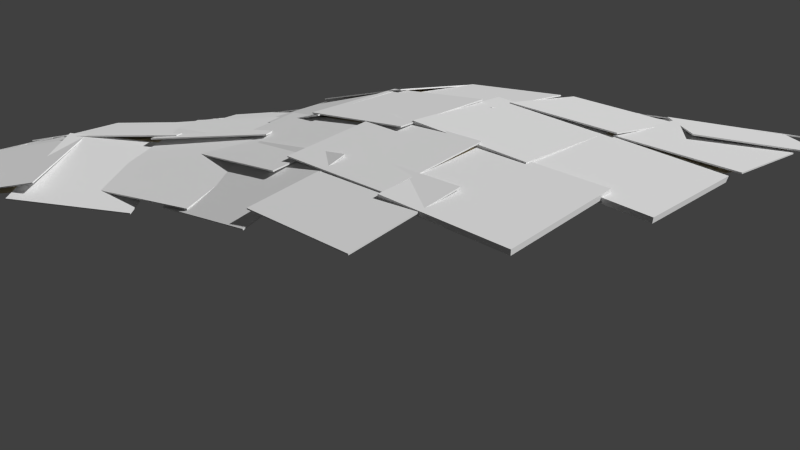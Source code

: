 # Source: island3.blend  (saved by Blender 2.67.0; exported with 4.5.12 LTS)
import bpy
from mathutils import Matrix  # noqa: F401  (used for matrix-valued properties, if any)

bpy.ops.wm.read_factory_settings(use_empty=True)
scene = bpy.context.scene
scene.name = 'Scene'

# ---- collections
col_collection_1 = bpy.data.collections.new('Collection 1'); scene.collection.children.link(col_collection_1)

# ---- materials (node trees are filled in below, after node groups)
mat_material = bpy.data.materials.new('Material')
mat_material.alpha_threshold = 0.0
mat_material.use_transparent_shadow = False
mat_material.roughness = 0.5
mat_material.line_color = (0.0, 0.0, 0.0, 1.0)
mat_island = bpy.data.materials.new('Island')
mat_island.alpha_threshold = 0.0
mat_island.use_transparent_shadow = False
mat_island.diffuse_color = (0.8, 0.6933, 0.4598, 1.0)
mat_island.roughness = 0.5
mat_island.specular_intensity = 0.0
mat_island.line_color = (0.0, 0.0, 0.0, 1.0)

# ---- material node trees

# ---- world
world_world = bpy.data.worlds.new('World'); scene.world = world_world
world_world.color = (0.05088, 0.05088, 0.05088)
world_world.use_sun_shadow = False
world_world.sun_shadow_jitter_overblur = 0.0
world_world.cycles.sampling_method = 'MANUAL'
world_world.cycles.sample_map_resolution = 256

# ---- cameras
cam_camera = bpy.data.cameras.new('Camera')
cam_camera.clip_end = 100.0
cam_camera.lens = 35.0
cam_camera.sensor_width = 32.0
cam_camera.sensor_height = 18.0
cam_camera.ortho_scale = 7.314
cam_camera.dof.focus_distance = 0.0
cam_camera.dof.aperture_fstop = 128.0

# ---- meshes
me_cube_050 = bpy.data.meshes.new('Cube.050')
me_cube_050.from_pydata([(0.15, 0.15, -0.15), (0.15, -0.15, -0.15), (-0.15, -0.15, -0.15), (-0.15, 0.15, -0.15), (0.15, 0.15, 0.15), (0.15, -0.15, 0.15), (-0.15, -0.15, 0.15), (-0.15, 0.15, 0.15)], [], [(0, 1, 2, 3), (4, 7, 6, 5), (0, 4, 5, 1), (1, 5, 6, 2), (2, 6, 7, 3), (4, 0, 3, 7)])
_uv = me_cube_050.uv_layers.new(name='UVMap')
_uv.uv.foreach_set('vector', [0.5, 0.5, 0.5, 0.25, 0.75, 0.25, 0.75, 0.5, 0.25, 0.5, 1.043e-07, 0.5, 0.0, 0.25, 0.25, 0.25, 0.5, 0.5, 0.25, 0.5, 0.25, 0.25, 0.5, 0.25, 0.5, 0.25, 0.25, 0.25, 0.25, 0.0, 0.5, 0.0, 0.75, 0.25, 1.0, 0.25, 1.0, 0.5, 0.75, 0.5, 0.25, 0.5, 0.5, 0.5, 0.5, 0.75, 0.25, 0.75])
me_cube_050.materials.append(mat_material)
me_cube_050.use_remesh_preserve_volume = False
me_cube_050.use_remesh_preserve_attributes = False
me_cube_050.use_mirror_vertex_groups = False
me_cube_050.update()
me_cube_049 = bpy.data.meshes.new('Cube.049')
me_cube_049.from_pydata([(0.15, 0.15, -0.15), (0.15, -0.15, -0.15), (-0.15, -0.15, -0.15), (-0.15, 0.15, -0.15), (0.15, 0.15, 0.15), (0.15, -0.15, 0.15), (-0.15, -0.15, 0.15), (-0.15, 0.15, 0.15)], [], [(0, 1, 2, 3), (4, 7, 6, 5), (0, 4, 5, 1), (1, 5, 6, 2), (2, 6, 7, 3), (4, 0, 3, 7)])
_uv = me_cube_049.uv_layers.new(name='UVMap')
_uv.uv.foreach_set('vector', [0.5, 0.5, 0.5, 0.25, 0.75, 0.25, 0.75, 0.5, 0.25, 0.5, 1.043e-07, 0.5, 0.0, 0.25, 0.25, 0.25, 0.5, 0.5, 0.25, 0.5, 0.25, 0.25, 0.5, 0.25, 0.5, 0.25, 0.25, 0.25, 0.25, 0.0, 0.5, 0.0, 0.75, 0.25, 1.0, 0.25, 1.0, 0.5, 0.75, 0.5, 0.25, 0.5, 0.5, 0.5, 0.5, 0.75, 0.25, 0.75])
me_cube_049.materials.append(mat_material)
me_cube_049.use_remesh_preserve_volume = False
me_cube_049.use_remesh_preserve_attributes = False
me_cube_049.use_mirror_vertex_groups = False
me_cube_049.update()
me_cube_048 = bpy.data.meshes.new('Cube.048')
me_cube_048.from_pydata([(0.15, 0.15, -0.15), (0.15, -0.15, -0.15), (-0.15, -0.15, -0.15), (-0.15, 0.15, -0.15), (0.15, 0.15, 0.15), (0.15, -0.15, 0.15), (-0.15, -0.15, 0.15), (-0.15, 0.15, 0.15)], [], [(0, 1, 2, 3), (4, 7, 6, 5), (0, 4, 5, 1), (1, 5, 6, 2), (2, 6, 7, 3), (4, 0, 3, 7)])
_uv = me_cube_048.uv_layers.new(name='UVMap')
_uv.uv.foreach_set('vector', [0.5, 0.5, 0.5, 0.25, 0.75, 0.25, 0.75, 0.5, 0.25, 0.5, 1.043e-07, 0.5, 0.0, 0.25, 0.25, 0.25, 0.5, 0.5, 0.25, 0.5, 0.25, 0.25, 0.5, 0.25, 0.5, 0.25, 0.25, 0.25, 0.25, 0.0, 0.5, 0.0, 0.75, 0.25, 1.0, 0.25, 1.0, 0.5, 0.75, 0.5, 0.25, 0.5, 0.5, 0.5, 0.5, 0.75, 0.25, 0.75])
me_cube_048.materials.append(mat_material)
me_cube_048.use_remesh_preserve_volume = False
me_cube_048.use_remesh_preserve_attributes = False
me_cube_048.use_mirror_vertex_groups = False
me_cube_048.update()
me_cube_047 = bpy.data.meshes.new('Cube.047')
me_cube_047.from_pydata([(0.15, 0.15, -0.15), (0.15, -0.15, -0.15), (-0.15, -0.15, -0.15), (-0.15, 0.15, -0.15), (0.15, 0.15, 0.15), (0.15, -0.15, 0.15), (-0.15, -0.15, 0.15), (-0.15, 0.15, 0.15)], [], [(0, 1, 2, 3), (4, 7, 6, 5), (0, 4, 5, 1), (1, 5, 6, 2), (2, 6, 7, 3), (4, 0, 3, 7)])
_uv = me_cube_047.uv_layers.new(name='UVMap')
_uv.uv.foreach_set('vector', [0.5, 0.5, 0.5, 0.25, 0.75, 0.25, 0.75, 0.5, 0.25, 0.5, 1.043e-07, 0.5, 0.0, 0.25, 0.25, 0.25, 0.5, 0.5, 0.25, 0.5, 0.25, 0.25, 0.5, 0.25, 0.5, 0.25, 0.25, 0.25, 0.25, 0.0, 0.5, 0.0, 0.75, 0.25, 1.0, 0.25, 1.0, 0.5, 0.75, 0.5, 0.25, 0.5, 0.5, 0.5, 0.5, 0.75, 0.25, 0.75])
me_cube_047.materials.append(mat_material)
me_cube_047.use_remesh_preserve_volume = False
me_cube_047.use_remesh_preserve_attributes = False
me_cube_047.use_mirror_vertex_groups = False
me_cube_047.update()
me_cube_046 = bpy.data.meshes.new('Cube.046')
me_cube_046.from_pydata([(0.15, 0.15, -0.15), (0.15, -0.15, -0.15), (-0.15, -0.15, -0.15), (-0.15, 0.15, -0.15), (0.15, 0.15, 0.15), (0.15, -0.15, 0.15), (-0.15, -0.15, 0.15), (-0.15, 0.15, 0.15)], [], [(0, 1, 2, 3), (4, 7, 6, 5), (0, 4, 5, 1), (1, 5, 6, 2), (2, 6, 7, 3), (4, 0, 3, 7)])
_uv = me_cube_046.uv_layers.new(name='UVMap')
_uv.uv.foreach_set('vector', [0.5, 0.5, 0.5, 0.25, 0.75, 0.25, 0.75, 0.5, 0.25, 0.5, 1.043e-07, 0.5, 0.0, 0.25, 0.25, 0.25, 0.5, 0.5, 0.25, 0.5, 0.25, 0.25, 0.5, 0.25, 0.5, 0.25, 0.25, 0.25, 0.25, 0.0, 0.5, 0.0, 0.75, 0.25, 1.0, 0.25, 1.0, 0.5, 0.75, 0.5, 0.25, 0.5, 0.5, 0.5, 0.5, 0.75, 0.25, 0.75])
me_cube_046.materials.append(mat_material)
me_cube_046.use_remesh_preserve_volume = False
me_cube_046.use_remesh_preserve_attributes = False
me_cube_046.use_mirror_vertex_groups = False
me_cube_046.update()
me_cube_045 = bpy.data.meshes.new('Cube.045')
me_cube_045.from_pydata([(0.15, 0.15, -0.15), (0.15, -0.15, -0.15), (-0.15, -0.15, -0.15), (-0.15, 0.15, -0.15), (0.15, 0.15, 0.15), (0.15, -0.15, 0.15), (-0.15, -0.15, 0.15), (-0.15, 0.15, 0.15)], [], [(0, 1, 2, 3), (4, 7, 6, 5), (0, 4, 5, 1), (1, 5, 6, 2), (2, 6, 7, 3), (4, 0, 3, 7)])
_uv = me_cube_045.uv_layers.new(name='UVMap')
_uv.uv.foreach_set('vector', [0.5, 0.5, 0.5, 0.25, 0.75, 0.25, 0.75, 0.5, 0.25, 0.5, 1.043e-07, 0.5, 0.0, 0.25, 0.25, 0.25, 0.5, 0.5, 0.25, 0.5, 0.25, 0.25, 0.5, 0.25, 0.5, 0.25, 0.25, 0.25, 0.25, 0.0, 0.5, 0.0, 0.75, 0.25, 1.0, 0.25, 1.0, 0.5, 0.75, 0.5, 0.25, 0.5, 0.5, 0.5, 0.5, 0.75, 0.25, 0.75])
me_cube_045.materials.append(mat_material)
me_cube_045.use_remesh_preserve_volume = False
me_cube_045.use_remesh_preserve_attributes = False
me_cube_045.use_mirror_vertex_groups = False
me_cube_045.update()
me_cube_044 = bpy.data.meshes.new('Cube.044')
me_cube_044.from_pydata([(0.15, 0.15, -0.15), (0.15, -0.15, -0.15), (-0.15, -0.15, -0.15), (-0.15, 0.15, -0.15), (0.15, 0.15, 0.15), (0.15, -0.15, 0.15), (-0.15, -0.15, 0.15), (-0.15, 0.15, 0.15)], [], [(0, 1, 2, 3), (4, 7, 6, 5), (0, 4, 5, 1), (1, 5, 6, 2), (2, 6, 7, 3), (4, 0, 3, 7)])
_uv = me_cube_044.uv_layers.new(name='UVMap')
_uv.uv.foreach_set('vector', [0.5, 0.5, 0.5, 0.25, 0.75, 0.25, 0.75, 0.5, 0.25, 0.5, 1.043e-07, 0.5, 0.0, 0.25, 0.25, 0.25, 0.5, 0.5, 0.25, 0.5, 0.25, 0.25, 0.5, 0.25, 0.5, 0.25, 0.25, 0.25, 0.25, 0.0, 0.5, 0.0, 0.75, 0.25, 1.0, 0.25, 1.0, 0.5, 0.75, 0.5, 0.25, 0.5, 0.5, 0.5, 0.5, 0.75, 0.25, 0.75])
me_cube_044.materials.append(mat_material)
me_cube_044.use_remesh_preserve_volume = False
me_cube_044.use_remesh_preserve_attributes = False
me_cube_044.use_mirror_vertex_groups = False
me_cube_044.update()
me_cube_043 = bpy.data.meshes.new('Cube.043')
me_cube_043.from_pydata([(0.15, 0.15, -0.15), (0.15, -0.15, -0.15), (-0.15, -0.15, -0.15), (-0.15, 0.15, -0.15), (0.15, 0.15, 0.15), (0.15, -0.15, 0.15), (-0.15, -0.15, 0.15), (-0.15, 0.15, 0.15)], [], [(0, 1, 2, 3), (4, 7, 6, 5), (0, 4, 5, 1), (1, 5, 6, 2), (2, 6, 7, 3), (4, 0, 3, 7)])
_uv = me_cube_043.uv_layers.new(name='UVMap')
_uv.uv.foreach_set('vector', [0.5, 0.5, 0.5, 0.25, 0.75, 0.25, 0.75, 0.5, 0.25, 0.5, 1.043e-07, 0.5, 0.0, 0.25, 0.25, 0.25, 0.5, 0.5, 0.25, 0.5, 0.25, 0.25, 0.5, 0.25, 0.5, 0.25, 0.25, 0.25, 0.25, 0.0, 0.5, 0.0, 0.75, 0.25, 1.0, 0.25, 1.0, 0.5, 0.75, 0.5, 0.25, 0.5, 0.5, 0.5, 0.5, 0.75, 0.25, 0.75])
me_cube_043.materials.append(mat_material)
me_cube_043.use_remesh_preserve_volume = False
me_cube_043.use_remesh_preserve_attributes = False
me_cube_043.use_mirror_vertex_groups = False
me_cube_043.update()
me_cube_042 = bpy.data.meshes.new('Cube.042')
me_cube_042.from_pydata([(0.15, 0.15, -0.15), (0.15, -0.15, -0.15), (-0.15, -0.15, -0.15), (-0.15, 0.15, -0.15), (0.15, 0.15, 0.15), (0.15, -0.15, 0.15), (-0.15, -0.15, 0.15), (-0.15, 0.15, 0.15)], [], [(0, 1, 2, 3), (4, 7, 6, 5), (0, 4, 5, 1), (1, 5, 6, 2), (2, 6, 7, 3), (4, 0, 3, 7)])
_uv = me_cube_042.uv_layers.new(name='UVMap')
_uv.uv.foreach_set('vector', [0.5, 0.5, 0.5, 0.25, 0.75, 0.25, 0.75, 0.5, 0.25, 0.5, 1.043e-07, 0.5, 0.0, 0.25, 0.25, 0.25, 0.5, 0.5, 0.25, 0.5, 0.25, 0.25, 0.5, 0.25, 0.5, 0.25, 0.25, 0.25, 0.25, 0.0, 0.5, 0.0, 0.75, 0.25, 1.0, 0.25, 1.0, 0.5, 0.75, 0.5, 0.25, 0.5, 0.5, 0.5, 0.5, 0.75, 0.25, 0.75])
me_cube_042.materials.append(mat_material)
me_cube_042.use_remesh_preserve_volume = False
me_cube_042.use_remesh_preserve_attributes = False
me_cube_042.use_mirror_vertex_groups = False
me_cube_042.update()
me_cube_041 = bpy.data.meshes.new('Cube.041')
me_cube_041.from_pydata([(0.15, 0.15, -0.15), (0.15, -0.15, -0.15), (-0.15, -0.15, -0.15), (-0.15, 0.15, -0.15), (0.15, 0.15, 0.15), (0.15, -0.15, 0.15), (-0.15, -0.15, 0.15), (-0.15, 0.15, 0.15)], [], [(0, 1, 2, 3), (4, 7, 6, 5), (0, 4, 5, 1), (1, 5, 6, 2), (2, 6, 7, 3), (4, 0, 3, 7)])
_uv = me_cube_041.uv_layers.new(name='UVMap')
_uv.uv.foreach_set('vector', [0.5, 0.5, 0.5, 0.25, 0.75, 0.25, 0.75, 0.5, 0.25, 0.5, 1.043e-07, 0.5, 0.0, 0.25, 0.25, 0.25, 0.5, 0.5, 0.25, 0.5, 0.25, 0.25, 0.5, 0.25, 0.5, 0.25, 0.25, 0.25, 0.25, 0.0, 0.5, 0.0, 0.75, 0.25, 1.0, 0.25, 1.0, 0.5, 0.75, 0.5, 0.25, 0.5, 0.5, 0.5, 0.5, 0.75, 0.25, 0.75])
me_cube_041.materials.append(mat_material)
me_cube_041.use_remesh_preserve_volume = False
me_cube_041.use_remesh_preserve_attributes = False
me_cube_041.use_mirror_vertex_groups = False
me_cube_041.update()
me_cube_040 = bpy.data.meshes.new('Cube.040')
me_cube_040.from_pydata([(0.15, 0.15, -0.15), (0.15, -0.15, -0.15), (-0.15, -0.15, -0.15), (-0.15, 0.15, -0.15), (0.15, 0.15, 0.15), (0.15, -0.15, 0.15), (-0.15, -0.15, 0.15), (-0.15, 0.15, 0.15)], [], [(0, 1, 2, 3), (4, 7, 6, 5), (0, 4, 5, 1), (1, 5, 6, 2), (2, 6, 7, 3), (4, 0, 3, 7)])
_uv = me_cube_040.uv_layers.new(name='UVMap')
_uv.uv.foreach_set('vector', [0.5, 0.5, 0.5, 0.25, 0.75, 0.25, 0.75, 0.5, 0.25, 0.5, 1.043e-07, 0.5, 0.0, 0.25, 0.25, 0.25, 0.5, 0.5, 0.25, 0.5, 0.25, 0.25, 0.5, 0.25, 0.5, 0.25, 0.25, 0.25, 0.25, 0.0, 0.5, 0.0, 0.75, 0.25, 1.0, 0.25, 1.0, 0.5, 0.75, 0.5, 0.25, 0.5, 0.5, 0.5, 0.5, 0.75, 0.25, 0.75])
me_cube_040.materials.append(mat_material)
me_cube_040.use_remesh_preserve_volume = False
me_cube_040.use_remesh_preserve_attributes = False
me_cube_040.use_mirror_vertex_groups = False
me_cube_040.update()
me_cube_039 = bpy.data.meshes.new('Cube.039')
me_cube_039.from_pydata([(0.15, 0.15, -0.15), (0.15, -0.15, -0.15), (-0.15, -0.15, -0.15), (-0.15, 0.15, -0.15), (0.15, 0.15, 0.15), (0.15, -0.15, 0.15), (-0.15, -0.15, 0.15), (-0.15, 0.15, 0.15)], [], [(0, 1, 2, 3), (4, 7, 6, 5), (0, 4, 5, 1), (1, 5, 6, 2), (2, 6, 7, 3), (4, 0, 3, 7)])
_uv = me_cube_039.uv_layers.new(name='UVMap')
_uv.uv.foreach_set('vector', [0.5, 0.5, 0.5, 0.25, 0.75, 0.25, 0.75, 0.5, 0.25, 0.5, 1.043e-07, 0.5, 0.0, 0.25, 0.25, 0.25, 0.5, 0.5, 0.25, 0.5, 0.25, 0.25, 0.5, 0.25, 0.5, 0.25, 0.25, 0.25, 0.25, 0.0, 0.5, 0.0, 0.75, 0.25, 1.0, 0.25, 1.0, 0.5, 0.75, 0.5, 0.25, 0.5, 0.5, 0.5, 0.5, 0.75, 0.25, 0.75])
me_cube_039.materials.append(mat_material)
me_cube_039.use_remesh_preserve_volume = False
me_cube_039.use_remesh_preserve_attributes = False
me_cube_039.use_mirror_vertex_groups = False
me_cube_039.update()
me_cube_038 = bpy.data.meshes.new('Cube.038')
me_cube_038.from_pydata([(0.15, 0.15, -0.15), (0.15, -0.15, -0.15), (-0.15, -0.15, -0.15), (-0.15, 0.15, -0.15), (0.15, 0.15, 0.15), (0.15, -0.15, 0.15), (-0.15, -0.15, 0.15), (-0.15, 0.15, 0.15)], [], [(0, 1, 2, 3), (4, 7, 6, 5), (0, 4, 5, 1), (1, 5, 6, 2), (2, 6, 7, 3), (4, 0, 3, 7)])
_uv = me_cube_038.uv_layers.new(name='UVMap')
_uv.uv.foreach_set('vector', [0.5, 0.5, 0.5, 0.25, 0.75, 0.25, 0.75, 0.5, 0.25, 0.5, 1.043e-07, 0.5, 0.0, 0.25, 0.25, 0.25, 0.5, 0.5, 0.25, 0.5, 0.25, 0.25, 0.5, 0.25, 0.5, 0.25, 0.25, 0.25, 0.25, 0.0, 0.5, 0.0, 0.75, 0.25, 1.0, 0.25, 1.0, 0.5, 0.75, 0.5, 0.25, 0.5, 0.5, 0.5, 0.5, 0.75, 0.25, 0.75])
me_cube_038.materials.append(mat_material)
me_cube_038.use_remesh_preserve_volume = False
me_cube_038.use_remesh_preserve_attributes = False
me_cube_038.use_mirror_vertex_groups = False
me_cube_038.update()
me_cube_037 = bpy.data.meshes.new('Cube.037')
me_cube_037.from_pydata([(0.15, 0.15, -0.15), (0.15, -0.15, -0.15), (-0.15, -0.15, -0.15), (-0.15, 0.15, -0.15), (0.15, 0.15, 0.15), (0.15, -0.15, 0.15), (-0.15, -0.15, 0.15), (-0.15, 0.15, 0.15)], [], [(0, 1, 2, 3), (4, 7, 6, 5), (0, 4, 5, 1), (1, 5, 6, 2), (2, 6, 7, 3), (4, 0, 3, 7)])
_uv = me_cube_037.uv_layers.new(name='UVMap')
_uv.uv.foreach_set('vector', [0.5, 0.5, 0.5, 0.25, 0.75, 0.25, 0.75, 0.5, 0.25, 0.5, 1.043e-07, 0.5, 0.0, 0.25, 0.25, 0.25, 0.5, 0.5, 0.25, 0.5, 0.25, 0.25, 0.5, 0.25, 0.5, 0.25, 0.25, 0.25, 0.25, 0.0, 0.5, 0.0, 0.75, 0.25, 1.0, 0.25, 1.0, 0.5, 0.75, 0.5, 0.25, 0.5, 0.5, 0.5, 0.5, 0.75, 0.25, 0.75])
me_cube_037.materials.append(mat_material)
me_cube_037.use_remesh_preserve_volume = False
me_cube_037.use_remesh_preserve_attributes = False
me_cube_037.use_mirror_vertex_groups = False
me_cube_037.update()
me_cube_036 = bpy.data.meshes.new('Cube.036')
me_cube_036.from_pydata([(0.15, 0.15, -0.15), (0.15, -0.15, -0.15), (-0.15, -0.15, -0.15), (-0.15, 0.15, -0.15), (0.15, 0.15, 0.15), (0.15, -0.15, 0.15), (-0.15, -0.15, 0.15), (-0.15, 0.15, 0.15)], [], [(0, 1, 2, 3), (4, 7, 6, 5), (0, 4, 5, 1), (1, 5, 6, 2), (2, 6, 7, 3), (4, 0, 3, 7)])
_uv = me_cube_036.uv_layers.new(name='UVMap')
_uv.uv.foreach_set('vector', [0.5, 0.5, 0.5, 0.25, 0.75, 0.25, 0.75, 0.5, 0.25, 0.5, 1.043e-07, 0.5, 0.0, 0.25, 0.25, 0.25, 0.5, 0.5, 0.25, 0.5, 0.25, 0.25, 0.5, 0.25, 0.5, 0.25, 0.25, 0.25, 0.25, 0.0, 0.5, 0.0, 0.75, 0.25, 1.0, 0.25, 1.0, 0.5, 0.75, 0.5, 0.25, 0.5, 0.5, 0.5, 0.5, 0.75, 0.25, 0.75])
me_cube_036.materials.append(mat_material)
me_cube_036.use_remesh_preserve_volume = False
me_cube_036.use_remesh_preserve_attributes = False
me_cube_036.use_mirror_vertex_groups = False
me_cube_036.update()
me_cube_035 = bpy.data.meshes.new('Cube.035')
me_cube_035.from_pydata([(0.15, 0.15, -0.15), (0.15, -0.15, -0.15), (-0.15, -0.15, -0.15), (-0.15, 0.15, -0.15), (0.15, 0.15, 0.15), (0.15, -0.15, 0.15), (-0.15, -0.15, 0.15), (-0.15, 0.15, 0.15)], [], [(0, 1, 2, 3), (4, 7, 6, 5), (0, 4, 5, 1), (1, 5, 6, 2), (2, 6, 7, 3), (4, 0, 3, 7)])
_uv = me_cube_035.uv_layers.new(name='UVMap')
_uv.uv.foreach_set('vector', [0.5, 0.5, 0.5, 0.25, 0.75, 0.25, 0.75, 0.5, 0.25, 0.5, 1.043e-07, 0.5, 0.0, 0.25, 0.25, 0.25, 0.5, 0.5, 0.25, 0.5, 0.25, 0.25, 0.5, 0.25, 0.5, 0.25, 0.25, 0.25, 0.25, 0.0, 0.5, 0.0, 0.75, 0.25, 1.0, 0.25, 1.0, 0.5, 0.75, 0.5, 0.25, 0.5, 0.5, 0.5, 0.5, 0.75, 0.25, 0.75])
me_cube_035.materials.append(mat_material)
me_cube_035.use_remesh_preserve_volume = False
me_cube_035.use_remesh_preserve_attributes = False
me_cube_035.use_mirror_vertex_groups = False
me_cube_035.update()
me_cube_034 = bpy.data.meshes.new('Cube.034')
me_cube_034.from_pydata([(0.15, 0.15, -0.15), (0.15, -0.15, -0.15), (-0.15, -0.15, -0.15), (-0.15, 0.15, -0.15), (0.15, 0.15, 0.15), (0.15, -0.15, 0.15), (-0.15, -0.15, 0.15), (-0.15, 0.15, 0.15)], [], [(0, 1, 2, 3), (4, 7, 6, 5), (0, 4, 5, 1), (1, 5, 6, 2), (2, 6, 7, 3), (4, 0, 3, 7)])
_uv = me_cube_034.uv_layers.new(name='UVMap')
_uv.uv.foreach_set('vector', [0.5, 0.5, 0.5, 0.25, 0.75, 0.25, 0.75, 0.5, 0.25, 0.5, 1.043e-07, 0.5, 0.0, 0.25, 0.25, 0.25, 0.5, 0.5, 0.25, 0.5, 0.25, 0.25, 0.5, 0.25, 0.5, 0.25, 0.25, 0.25, 0.25, 0.0, 0.5, 0.0, 0.75, 0.25, 1.0, 0.25, 1.0, 0.5, 0.75, 0.5, 0.25, 0.5, 0.5, 0.5, 0.5, 0.75, 0.25, 0.75])
me_cube_034.materials.append(mat_material)
me_cube_034.use_remesh_preserve_volume = False
me_cube_034.use_remesh_preserve_attributes = False
me_cube_034.use_mirror_vertex_groups = False
me_cube_034.update()
me_cube_033 = bpy.data.meshes.new('Cube.033')
me_cube_033.from_pydata([(0.15, 0.15, -0.15), (0.15, -0.15, -0.15), (-0.15, -0.15, -0.15), (-0.15, 0.15, -0.15), (0.15, 0.15, 0.15), (0.15, -0.15, 0.15), (-0.15, -0.15, 0.15), (-0.15, 0.15, 0.15)], [], [(0, 1, 2, 3), (4, 7, 6, 5), (0, 4, 5, 1), (1, 5, 6, 2), (2, 6, 7, 3), (4, 0, 3, 7)])
_uv = me_cube_033.uv_layers.new(name='UVMap')
_uv.uv.foreach_set('vector', [0.5, 0.5, 0.5, 0.25, 0.75, 0.25, 0.75, 0.5, 0.25, 0.5, 1.043e-07, 0.5, 0.0, 0.25, 0.25, 0.25, 0.5, 0.5, 0.25, 0.5, 0.25, 0.25, 0.5, 0.25, 0.5, 0.25, 0.25, 0.25, 0.25, 0.0, 0.5, 0.0, 0.75, 0.25, 1.0, 0.25, 1.0, 0.5, 0.75, 0.5, 0.25, 0.5, 0.5, 0.5, 0.5, 0.75, 0.25, 0.75])
me_cube_033.materials.append(mat_material)
me_cube_033.use_remesh_preserve_volume = False
me_cube_033.use_remesh_preserve_attributes = False
me_cube_033.use_mirror_vertex_groups = False
me_cube_033.update()
me_cube_032 = bpy.data.meshes.new('Cube.032')
me_cube_032.from_pydata([(0.15, 0.15, -0.15), (0.15, -0.15, -0.15), (-0.15, -0.15, -0.15), (-0.15, 0.15, -0.15), (0.15, 0.15, 0.15), (0.15, -0.15, 0.15), (-0.15, -0.15, 0.15), (-0.15, 0.15, 0.15)], [], [(0, 1, 2, 3), (4, 7, 6, 5), (0, 4, 5, 1), (1, 5, 6, 2), (2, 6, 7, 3), (4, 0, 3, 7)])
_uv = me_cube_032.uv_layers.new(name='UVMap')
_uv.uv.foreach_set('vector', [0.5, 0.5, 0.5, 0.25, 0.75, 0.25, 0.75, 0.5, 0.25, 0.5, 1.043e-07, 0.5, 0.0, 0.25, 0.25, 0.25, 0.5, 0.5, 0.25, 0.5, 0.25, 0.25, 0.5, 0.25, 0.5, 0.25, 0.25, 0.25, 0.25, 0.0, 0.5, 0.0, 0.75, 0.25, 1.0, 0.25, 1.0, 0.5, 0.75, 0.5, 0.25, 0.5, 0.5, 0.5, 0.5, 0.75, 0.25, 0.75])
me_cube_032.materials.append(mat_material)
me_cube_032.use_remesh_preserve_volume = False
me_cube_032.use_remesh_preserve_attributes = False
me_cube_032.use_mirror_vertex_groups = False
me_cube_032.update()
me_cube_031 = bpy.data.meshes.new('Cube.031')
me_cube_031.from_pydata([(0.15, 0.15, -0.15), (0.15, -0.15, -0.15), (-0.15, -0.15, -0.15), (-0.15, 0.15, -0.15), (0.15, 0.15, 0.15), (0.15, -0.15, 0.15), (-0.15, -0.15, 0.15), (-0.15, 0.15, 0.15)], [], [(0, 1, 2, 3), (4, 7, 6, 5), (0, 4, 5, 1), (1, 5, 6, 2), (2, 6, 7, 3), (4, 0, 3, 7)])
_uv = me_cube_031.uv_layers.new(name='UVMap')
_uv.uv.foreach_set('vector', [0.5, 0.5, 0.5, 0.25, 0.75, 0.25, 0.75, 0.5, 0.25, 0.5, 1.043e-07, 0.5, 0.0, 0.25, 0.25, 0.25, 0.5, 0.5, 0.25, 0.5, 0.25, 0.25, 0.5, 0.25, 0.5, 0.25, 0.25, 0.25, 0.25, 0.0, 0.5, 0.0, 0.75, 0.25, 1.0, 0.25, 1.0, 0.5, 0.75, 0.5, 0.25, 0.5, 0.5, 0.5, 0.5, 0.75, 0.25, 0.75])
me_cube_031.materials.append(mat_material)
me_cube_031.use_remesh_preserve_volume = False
me_cube_031.use_remesh_preserve_attributes = False
me_cube_031.use_mirror_vertex_groups = False
me_cube_031.update()
me_cube_030 = bpy.data.meshes.new('Cube.030')
me_cube_030.from_pydata([(0.15, 0.15, -0.15), (0.15, -0.15, -0.15), (-0.15, -0.15, -0.15), (-0.15, 0.15, -0.15), (0.15, 0.15, 0.15), (0.15, -0.15, 0.15), (-0.15, -0.15, 0.15), (-0.15, 0.15, 0.15)], [], [(0, 1, 2, 3), (4, 7, 6, 5), (0, 4, 5, 1), (1, 5, 6, 2), (2, 6, 7, 3), (4, 0, 3, 7)])
_uv = me_cube_030.uv_layers.new(name='UVMap')
_uv.uv.foreach_set('vector', [0.5, 0.5, 0.5, 0.25, 0.75, 0.25, 0.75, 0.5, 0.25, 0.5, 1.043e-07, 0.5, 0.0, 0.25, 0.25, 0.25, 0.5, 0.5, 0.25, 0.5, 0.25, 0.25, 0.5, 0.25, 0.5, 0.25, 0.25, 0.25, 0.25, 0.0, 0.5, 0.0, 0.75, 0.25, 1.0, 0.25, 1.0, 0.5, 0.75, 0.5, 0.25, 0.5, 0.5, 0.5, 0.5, 0.75, 0.25, 0.75])
me_cube_030.materials.append(mat_material)
me_cube_030.use_remesh_preserve_volume = False
me_cube_030.use_remesh_preserve_attributes = False
me_cube_030.use_mirror_vertex_groups = False
me_cube_030.update()
me_cube_029 = bpy.data.meshes.new('Cube.029')
me_cube_029.from_pydata([(0.15, 0.15, -0.15), (0.15, -0.15, -0.15), (-0.15, -0.15, -0.15), (-0.15, 0.15, -0.15), (0.15, 0.15, 0.15), (0.15, -0.15, 0.15), (-0.15, -0.15, 0.15), (-0.15, 0.15, 0.15)], [], [(0, 1, 2, 3), (4, 7, 6, 5), (0, 4, 5, 1), (1, 5, 6, 2), (2, 6, 7, 3), (4, 0, 3, 7)])
_uv = me_cube_029.uv_layers.new(name='UVMap')
_uv.uv.foreach_set('vector', [0.5, 0.5, 0.5, 0.25, 0.75, 0.25, 0.75, 0.5, 0.25, 0.5, 1.043e-07, 0.5, 0.0, 0.25, 0.25, 0.25, 0.5, 0.5, 0.25, 0.5, 0.25, 0.25, 0.5, 0.25, 0.5, 0.25, 0.25, 0.25, 0.25, 0.0, 0.5, 0.0, 0.75, 0.25, 1.0, 0.25, 1.0, 0.5, 0.75, 0.5, 0.25, 0.5, 0.5, 0.5, 0.5, 0.75, 0.25, 0.75])
me_cube_029.materials.append(mat_material)
me_cube_029.use_remesh_preserve_volume = False
me_cube_029.use_remesh_preserve_attributes = False
me_cube_029.use_mirror_vertex_groups = False
me_cube_029.update()
me_cube_028 = bpy.data.meshes.new('Cube.028')
me_cube_028.from_pydata([(0.15, 0.15, -0.15), (0.15, -0.15, -0.15), (-0.15, -0.15, -0.15), (-0.15, 0.15, -0.15), (0.15, 0.15, 0.15), (0.15, -0.15, 0.15), (-0.15, -0.15, 0.15), (-0.15, 0.15, 0.15)], [], [(0, 1, 2, 3), (4, 7, 6, 5), (0, 4, 5, 1), (1, 5, 6, 2), (2, 6, 7, 3), (4, 0, 3, 7)])
_uv = me_cube_028.uv_layers.new(name='UVMap')
_uv.uv.foreach_set('vector', [0.5, 0.5, 0.5, 0.25, 0.75, 0.25, 0.75, 0.5, 0.25, 0.5, 1.043e-07, 0.5, 0.0, 0.25, 0.25, 0.25, 0.5, 0.5, 0.25, 0.5, 0.25, 0.25, 0.5, 0.25, 0.5, 0.25, 0.25, 0.25, 0.25, 0.0, 0.5, 0.0, 0.75, 0.25, 1.0, 0.25, 1.0, 0.5, 0.75, 0.5, 0.25, 0.5, 0.5, 0.5, 0.5, 0.75, 0.25, 0.75])
me_cube_028.materials.append(mat_material)
me_cube_028.use_remesh_preserve_volume = False
me_cube_028.use_remesh_preserve_attributes = False
me_cube_028.use_mirror_vertex_groups = False
me_cube_028.update()
me_cube_027 = bpy.data.meshes.new('Cube.027')
me_cube_027.from_pydata([(0.15, 0.15, -0.15), (0.15, -0.15, -0.15), (-0.15, -0.15, -0.15), (-0.15, 0.15, -0.15), (0.15, 0.15, 0.15), (0.15, -0.15, 0.15), (-0.15, -0.15, 0.15), (-0.15, 0.15, 0.15)], [], [(0, 1, 2, 3), (4, 7, 6, 5), (0, 4, 5, 1), (1, 5, 6, 2), (2, 6, 7, 3), (4, 0, 3, 7)])
_uv = me_cube_027.uv_layers.new(name='UVMap')
_uv.uv.foreach_set('vector', [0.5, 0.5, 0.5, 0.25, 0.75, 0.25, 0.75, 0.5, 0.25, 0.5, 1.043e-07, 0.5, 0.0, 0.25, 0.25, 0.25, 0.5, 0.5, 0.25, 0.5, 0.25, 0.25, 0.5, 0.25, 0.5, 0.25, 0.25, 0.25, 0.25, 0.0, 0.5, 0.0, 0.75, 0.25, 1.0, 0.25, 1.0, 0.5, 0.75, 0.5, 0.25, 0.5, 0.5, 0.5, 0.5, 0.75, 0.25, 0.75])
me_cube_027.materials.append(mat_material)
me_cube_027.use_remesh_preserve_volume = False
me_cube_027.use_remesh_preserve_attributes = False
me_cube_027.use_mirror_vertex_groups = False
me_cube_027.update()
me_cube_026 = bpy.data.meshes.new('Cube.026')
me_cube_026.from_pydata([(0.15, 0.15, -0.15), (0.15, -0.15, -0.15), (-0.15, -0.15, -0.15), (-0.15, 0.15, -0.15), (0.15, 0.15, 0.15), (0.15, -0.15, 0.15), (-0.15, -0.15, 0.15), (-0.15, 0.15, 0.15)], [], [(0, 1, 2, 3), (4, 7, 6, 5), (0, 4, 5, 1), (1, 5, 6, 2), (2, 6, 7, 3), (4, 0, 3, 7)])
_uv = me_cube_026.uv_layers.new(name='UVMap')
_uv.uv.foreach_set('vector', [0.5, 0.5, 0.5, 0.25, 0.75, 0.25, 0.75, 0.5, 0.25, 0.5, 1.043e-07, 0.5, 0.0, 0.25, 0.25, 0.25, 0.5, 0.5, 0.25, 0.5, 0.25, 0.25, 0.5, 0.25, 0.5, 0.25, 0.25, 0.25, 0.25, 0.0, 0.5, 0.0, 0.75, 0.25, 1.0, 0.25, 1.0, 0.5, 0.75, 0.5, 0.25, 0.5, 0.5, 0.5, 0.5, 0.75, 0.25, 0.75])
me_cube_026.materials.append(mat_material)
me_cube_026.use_remesh_preserve_volume = False
me_cube_026.use_remesh_preserve_attributes = False
me_cube_026.use_mirror_vertex_groups = False
me_cube_026.update()
me_cube_025 = bpy.data.meshes.new('Cube.025')
me_cube_025.from_pydata([(0.15, 0.15, -0.15), (0.15, -0.15, -0.15), (-0.15, -0.15, -0.15), (-0.15, 0.15, -0.15), (0.15, 0.15, 0.15), (0.15, -0.15, 0.15), (-0.15, -0.15, 0.15), (-0.15, 0.15, 0.15)], [], [(0, 1, 2, 3), (4, 7, 6, 5), (0, 4, 5, 1), (1, 5, 6, 2), (2, 6, 7, 3), (4, 0, 3, 7)])
_uv = me_cube_025.uv_layers.new(name='UVMap')
_uv.uv.foreach_set('vector', [0.5, 0.5, 0.5, 0.25, 0.75, 0.25, 0.75, 0.5, 0.25, 0.5, 1.043e-07, 0.5, 0.0, 0.25, 0.25, 0.25, 0.5, 0.5, 0.25, 0.5, 0.25, 0.25, 0.5, 0.25, 0.5, 0.25, 0.25, 0.25, 0.25, 0.0, 0.5, 0.0, 0.75, 0.25, 1.0, 0.25, 1.0, 0.5, 0.75, 0.5, 0.25, 0.5, 0.5, 0.5, 0.5, 0.75, 0.25, 0.75])
me_cube_025.materials.append(mat_material)
me_cube_025.use_remesh_preserve_volume = False
me_cube_025.use_remesh_preserve_attributes = False
me_cube_025.use_mirror_vertex_groups = False
me_cube_025.update()
me_cube_024 = bpy.data.meshes.new('Cube.024')
me_cube_024.from_pydata([(0.15, 0.15, -0.15), (0.15, -0.15, -0.15), (-0.15, -0.15, -0.15), (-0.15, 0.15, -0.15), (0.15, 0.15, 0.15), (0.15, -0.15, 0.15), (-0.15, -0.15, 0.15), (-0.15, 0.15, 0.15)], [], [(0, 1, 2, 3), (4, 7, 6, 5), (0, 4, 5, 1), (1, 5, 6, 2), (2, 6, 7, 3), (4, 0, 3, 7)])
_uv = me_cube_024.uv_layers.new(name='UVMap')
_uv.uv.foreach_set('vector', [0.5, 0.5, 0.5, 0.25, 0.75, 0.25, 0.75, 0.5, 0.25, 0.5, 1.043e-07, 0.5, 0.0, 0.25, 0.25, 0.25, 0.5, 0.5, 0.25, 0.5, 0.25, 0.25, 0.5, 0.25, 0.5, 0.25, 0.25, 0.25, 0.25, 0.0, 0.5, 0.0, 0.75, 0.25, 1.0, 0.25, 1.0, 0.5, 0.75, 0.5, 0.25, 0.5, 0.5, 0.5, 0.5, 0.75, 0.25, 0.75])
me_cube_024.materials.append(mat_material)
me_cube_024.use_remesh_preserve_volume = False
me_cube_024.use_remesh_preserve_attributes = False
me_cube_024.use_mirror_vertex_groups = False
me_cube_024.update()
me_cube_023 = bpy.data.meshes.new('Cube.023')
me_cube_023.from_pydata([(0.15, 0.15, -0.15), (0.15, -0.15, -0.15), (-0.15, -0.15, -0.15), (-0.15, 0.15, -0.15), (0.15, 0.15, 0.15), (0.15, -0.15, 0.15), (-0.15, -0.15, 0.15), (-0.15, 0.15, 0.15)], [], [(0, 1, 2, 3), (4, 7, 6, 5), (0, 4, 5, 1), (1, 5, 6, 2), (2, 6, 7, 3), (4, 0, 3, 7)])
_uv = me_cube_023.uv_layers.new(name='UVMap')
_uv.uv.foreach_set('vector', [0.5, 0.5, 0.5, 0.25, 0.75, 0.25, 0.75, 0.5, 0.25, 0.5, 1.043e-07, 0.5, 0.0, 0.25, 0.25, 0.25, 0.5, 0.5, 0.25, 0.5, 0.25, 0.25, 0.5, 0.25, 0.5, 0.25, 0.25, 0.25, 0.25, 0.0, 0.5, 0.0, 0.75, 0.25, 1.0, 0.25, 1.0, 0.5, 0.75, 0.5, 0.25, 0.5, 0.5, 0.5, 0.5, 0.75, 0.25, 0.75])
me_cube_023.materials.append(mat_material)
me_cube_023.use_remesh_preserve_volume = False
me_cube_023.use_remesh_preserve_attributes = False
me_cube_023.use_mirror_vertex_groups = False
me_cube_023.update()
me_cube_022 = bpy.data.meshes.new('Cube.022')
me_cube_022.from_pydata([(0.15, 0.15, -0.15), (0.15, -0.15, -0.15), (-0.15, -0.15, -0.15), (-0.15, 0.15, -0.15), (0.15, 0.15, 0.15), (0.15, -0.15, 0.15), (-0.15, -0.15, 0.15), (-0.15, 0.15, 0.15)], [], [(0, 1, 2, 3), (4, 7, 6, 5), (0, 4, 5, 1), (1, 5, 6, 2), (2, 6, 7, 3), (4, 0, 3, 7)])
_uv = me_cube_022.uv_layers.new(name='UVMap')
_uv.uv.foreach_set('vector', [0.5, 0.5, 0.5, 0.25, 0.75, 0.25, 0.75, 0.5, 0.25, 0.5, 1.043e-07, 0.5, 0.0, 0.25, 0.25, 0.25, 0.5, 0.5, 0.25, 0.5, 0.25, 0.25, 0.5, 0.25, 0.5, 0.25, 0.25, 0.25, 0.25, 0.0, 0.5, 0.0, 0.75, 0.25, 1.0, 0.25, 1.0, 0.5, 0.75, 0.5, 0.25, 0.5, 0.5, 0.5, 0.5, 0.75, 0.25, 0.75])
me_cube_022.materials.append(mat_material)
me_cube_022.use_remesh_preserve_volume = False
me_cube_022.use_remesh_preserve_attributes = False
me_cube_022.use_mirror_vertex_groups = False
me_cube_022.update()
me_cube_021 = bpy.data.meshes.new('Cube.021')
me_cube_021.from_pydata([(0.15, 0.15, -0.15), (0.15, -0.15, -0.15), (-0.15, -0.15, -0.15), (-0.15, 0.15, -0.15), (0.15, 0.15, 0.15), (0.15, -0.15, 0.15), (-0.15, -0.15, 0.15), (-0.15, 0.15, 0.15)], [], [(0, 1, 2, 3), (4, 7, 6, 5), (0, 4, 5, 1), (1, 5, 6, 2), (2, 6, 7, 3), (4, 0, 3, 7)])
_uv = me_cube_021.uv_layers.new(name='UVMap')
_uv.uv.foreach_set('vector', [0.5, 0.5, 0.5, 0.25, 0.75, 0.25, 0.75, 0.5, 0.25, 0.5, 1.043e-07, 0.5, 0.0, 0.25, 0.25, 0.25, 0.5, 0.5, 0.25, 0.5, 0.25, 0.25, 0.5, 0.25, 0.5, 0.25, 0.25, 0.25, 0.25, 0.0, 0.5, 0.0, 0.75, 0.25, 1.0, 0.25, 1.0, 0.5, 0.75, 0.5, 0.25, 0.5, 0.5, 0.5, 0.5, 0.75, 0.25, 0.75])
me_cube_021.materials.append(mat_material)
me_cube_021.use_remesh_preserve_volume = False
me_cube_021.use_remesh_preserve_attributes = False
me_cube_021.use_mirror_vertex_groups = False
me_cube_021.update()
me_cube_020 = bpy.data.meshes.new('Cube.020')
me_cube_020.from_pydata([(0.15, 0.15, -0.15), (0.15, -0.15, -0.15), (-0.15, -0.15, -0.15), (-0.15, 0.15, -0.15), (0.15, 0.15, 0.15), (0.15, -0.15, 0.15), (-0.15, -0.15, 0.15), (-0.15, 0.15, 0.15)], [], [(0, 1, 2, 3), (4, 7, 6, 5), (0, 4, 5, 1), (1, 5, 6, 2), (2, 6, 7, 3), (4, 0, 3, 7)])
_uv = me_cube_020.uv_layers.new(name='UVMap')
_uv.uv.foreach_set('vector', [0.5, 0.5, 0.5, 0.25, 0.75, 0.25, 0.75, 0.5, 0.25, 0.5, 1.043e-07, 0.5, 0.0, 0.25, 0.25, 0.25, 0.5, 0.5, 0.25, 0.5, 0.25, 0.25, 0.5, 0.25, 0.5, 0.25, 0.25, 0.25, 0.25, 0.0, 0.5, 0.0, 0.75, 0.25, 1.0, 0.25, 1.0, 0.5, 0.75, 0.5, 0.25, 0.5, 0.5, 0.5, 0.5, 0.75, 0.25, 0.75])
me_cube_020.materials.append(mat_material)
me_cube_020.use_remesh_preserve_volume = False
me_cube_020.use_remesh_preserve_attributes = False
me_cube_020.use_mirror_vertex_groups = False
me_cube_020.update()
me_cube_019 = bpy.data.meshes.new('Cube.019')
me_cube_019.from_pydata([(0.15, 0.15, -0.15), (0.15, -0.15, -0.15), (-0.15, -0.15, -0.15), (-0.15, 0.15, -0.15), (0.15, 0.15, 0.15), (0.15, -0.15, 0.15), (-0.15, -0.15, 0.15), (-0.15, 0.15, 0.15)], [], [(0, 1, 2, 3), (4, 7, 6, 5), (0, 4, 5, 1), (1, 5, 6, 2), (2, 6, 7, 3), (4, 0, 3, 7)])
_uv = me_cube_019.uv_layers.new(name='UVMap')
_uv.uv.foreach_set('vector', [0.5, 0.5, 0.5, 0.25, 0.75, 0.25, 0.75, 0.5, 0.25, 0.5, 1.043e-07, 0.5, 0.0, 0.25, 0.25, 0.25, 0.5, 0.5, 0.25, 0.5, 0.25, 0.25, 0.5, 0.25, 0.5, 0.25, 0.25, 0.25, 0.25, 0.0, 0.5, 0.0, 0.75, 0.25, 1.0, 0.25, 1.0, 0.5, 0.75, 0.5, 0.25, 0.5, 0.5, 0.5, 0.5, 0.75, 0.25, 0.75])
me_cube_019.materials.append(mat_material)
me_cube_019.use_remesh_preserve_volume = False
me_cube_019.use_remesh_preserve_attributes = False
me_cube_019.use_mirror_vertex_groups = False
me_cube_019.update()
me_cube_018 = bpy.data.meshes.new('Cube.018')
me_cube_018.from_pydata([(0.15, 0.15, -0.15), (0.15, -0.15, -0.15), (-0.15, -0.15, -0.15), (-0.15, 0.15, -0.15), (0.15, 0.15, 0.15), (0.15, -0.15, 0.15), (-0.15, -0.15, 0.15), (-0.15, 0.15, 0.15)], [], [(0, 1, 2, 3), (4, 7, 6, 5), (0, 4, 5, 1), (1, 5, 6, 2), (2, 6, 7, 3), (4, 0, 3, 7)])
_uv = me_cube_018.uv_layers.new(name='UVMap')
_uv.uv.foreach_set('vector', [0.5, 0.5, 0.5, 0.25, 0.75, 0.25, 0.75, 0.5, 0.25, 0.5, 1.043e-07, 0.5, 0.0, 0.25, 0.25, 0.25, 0.5, 0.5, 0.25, 0.5, 0.25, 0.25, 0.5, 0.25, 0.5, 0.25, 0.25, 0.25, 0.25, 0.0, 0.5, 0.0, 0.75, 0.25, 1.0, 0.25, 1.0, 0.5, 0.75, 0.5, 0.25, 0.5, 0.5, 0.5, 0.5, 0.75, 0.25, 0.75])
me_cube_018.materials.append(mat_material)
me_cube_018.use_remesh_preserve_volume = False
me_cube_018.use_remesh_preserve_attributes = False
me_cube_018.use_mirror_vertex_groups = False
me_cube_018.update()
me_cube_017 = bpy.data.meshes.new('Cube.017')
me_cube_017.from_pydata([(0.15, 0.15, -0.15), (0.15, -0.15, -0.15), (-0.15, -0.15, -0.15), (-0.15, 0.15, -0.15), (0.15, 0.15, 0.15), (0.15, -0.15, 0.15), (-0.15, -0.15, 0.15), (-0.15, 0.15, 0.15)], [], [(0, 1, 2, 3), (4, 7, 6, 5), (0, 4, 5, 1), (1, 5, 6, 2), (2, 6, 7, 3), (4, 0, 3, 7)])
_uv = me_cube_017.uv_layers.new(name='UVMap')
_uv.uv.foreach_set('vector', [0.5, 0.5, 0.5, 0.25, 0.75, 0.25, 0.75, 0.5, 0.25, 0.5, 1.043e-07, 0.5, 0.0, 0.25, 0.25, 0.25, 0.5, 0.5, 0.25, 0.5, 0.25, 0.25, 0.5, 0.25, 0.5, 0.25, 0.25, 0.25, 0.25, 0.0, 0.5, 0.0, 0.75, 0.25, 1.0, 0.25, 1.0, 0.5, 0.75, 0.5, 0.25, 0.5, 0.5, 0.5, 0.5, 0.75, 0.25, 0.75])
me_cube_017.materials.append(mat_material)
me_cube_017.use_remesh_preserve_volume = False
me_cube_017.use_remesh_preserve_attributes = False
me_cube_017.use_mirror_vertex_groups = False
me_cube_017.update()
me_cube_016 = bpy.data.meshes.new('Cube.016')
me_cube_016.from_pydata([(0.15, 0.15, -0.15), (0.15, -0.15, -0.15), (-0.15, -0.15, -0.15), (-0.15, 0.15, -0.15), (0.15, 0.15, 0.15), (0.15, -0.15, 0.15), (-0.15, -0.15, 0.15), (-0.15, 0.15, 0.15)], [], [(0, 1, 2, 3), (4, 7, 6, 5), (0, 4, 5, 1), (1, 5, 6, 2), (2, 6, 7, 3), (4, 0, 3, 7)])
_uv = me_cube_016.uv_layers.new(name='UVMap')
_uv.uv.foreach_set('vector', [0.5, 0.5, 0.5, 0.25, 0.75, 0.25, 0.75, 0.5, 0.25, 0.5, 1.043e-07, 0.5, 0.0, 0.25, 0.25, 0.25, 0.5, 0.5, 0.25, 0.5, 0.25, 0.25, 0.5, 0.25, 0.5, 0.25, 0.25, 0.25, 0.25, 0.0, 0.5, 0.0, 0.75, 0.25, 1.0, 0.25, 1.0, 0.5, 0.75, 0.5, 0.25, 0.5, 0.5, 0.5, 0.5, 0.75, 0.25, 0.75])
me_cube_016.materials.append(mat_material)
me_cube_016.use_remesh_preserve_volume = False
me_cube_016.use_remesh_preserve_attributes = False
me_cube_016.use_mirror_vertex_groups = False
me_cube_016.update()
me_cube_015 = bpy.data.meshes.new('Cube.015')
me_cube_015.from_pydata([(0.15, 0.15, -0.15), (0.15, -0.15, -0.15), (-0.15, -0.15, -0.15), (-0.15, 0.15, -0.15), (0.15, 0.15, 0.15), (0.15, -0.15, 0.15), (-0.15, -0.15, 0.15), (-0.15, 0.15, 0.15)], [], [(0, 1, 2, 3), (4, 7, 6, 5), (0, 4, 5, 1), (1, 5, 6, 2), (2, 6, 7, 3), (4, 0, 3, 7)])
_uv = me_cube_015.uv_layers.new(name='UVMap')
_uv.uv.foreach_set('vector', [0.5, 0.5, 0.5, 0.25, 0.75, 0.25, 0.75, 0.5, 0.25, 0.5, 1.043e-07, 0.5, 0.0, 0.25, 0.25, 0.25, 0.5, 0.5, 0.25, 0.5, 0.25, 0.25, 0.5, 0.25, 0.5, 0.25, 0.25, 0.25, 0.25, 0.0, 0.5, 0.0, 0.75, 0.25, 1.0, 0.25, 1.0, 0.5, 0.75, 0.5, 0.25, 0.5, 0.5, 0.5, 0.5, 0.75, 0.25, 0.75])
me_cube_015.materials.append(mat_material)
me_cube_015.use_remesh_preserve_volume = False
me_cube_015.use_remesh_preserve_attributes = False
me_cube_015.use_mirror_vertex_groups = False
me_cube_015.update()
me_cube_001 = bpy.data.meshes.new('Cube.001')
me_cube_001.from_pydata([(0.15, 0.15, -0.15), (0.15, -0.15, -0.15), (-0.15, -0.15, -0.15), (-0.15, 0.15, -0.15), (0.15, 0.15, 0.15), (0.15, -0.15, 0.15), (-0.15, -0.15, 0.15), (-0.15, 0.15, 0.15)], [], [(0, 1, 2, 3), (4, 7, 6, 5), (0, 4, 5, 1), (1, 5, 6, 2), (2, 6, 7, 3), (4, 0, 3, 7)])
_uv = me_cube_001.uv_layers.new(name='UVMap')
_uv.uv.foreach_set('vector', [0.5, 0.5, 0.5, 0.25, 0.75, 0.25, 0.75, 0.5, 0.25, 0.5, 1.043e-07, 0.5, 0.0, 0.25, 0.25, 0.25, 0.5, 0.5, 0.25, 0.5, 0.25, 0.25, 0.5, 0.25, 0.5, 0.25, 0.25, 0.25, 0.25, 0.0, 0.5, 0.0, 0.75, 0.25, 1.0, 0.25, 1.0, 0.5, 0.75, 0.5, 0.25, 0.5, 0.5, 0.5, 0.5, 0.75, 0.25, 0.75])
me_cube_001.materials.append(mat_material)
me_cube_001.use_remesh_preserve_volume = False
me_cube_001.use_remesh_preserve_attributes = False
me_cube_001.use_mirror_vertex_groups = False
me_cube_001.update()
me_cube_014 = bpy.data.meshes.new('Cube.014')
me_cube_014.from_pydata([(0.15, 0.15, -0.15), (0.15, -0.15, -0.15), (-0.15, -0.15, -0.15), (-0.15, 0.15, -0.15), (0.15, 0.15, 0.15), (0.15, -0.15, 0.15), (-0.15, -0.15, 0.15), (-0.15, 0.15, 0.15)], [], [(0, 1, 2, 3), (4, 7, 6, 5), (0, 4, 5, 1), (1, 5, 6, 2), (2, 6, 7, 3), (4, 0, 3, 7)])
_uv = me_cube_014.uv_layers.new(name='UVMap')
_uv.uv.foreach_set('vector', [0.5, 0.5, 0.5, 0.25, 0.75, 0.25, 0.75, 0.5, 0.25, 0.5, 1.043e-07, 0.5, 0.0, 0.25, 0.25, 0.25, 0.5, 0.5, 0.25, 0.5, 0.25, 0.25, 0.5, 0.25, 0.5, 0.25, 0.25, 0.25, 0.25, 0.0, 0.5, 0.0, 0.75, 0.25, 1.0, 0.25, 1.0, 0.5, 0.75, 0.5, 0.25, 0.5, 0.5, 0.5, 0.5, 0.75, 0.25, 0.75])
me_cube_014.materials.append(mat_material)
me_cube_014.use_remesh_preserve_volume = False
me_cube_014.use_remesh_preserve_attributes = False
me_cube_014.use_mirror_vertex_groups = False
me_cube_014.update()
me_cube_013 = bpy.data.meshes.new('Cube.013')
me_cube_013.from_pydata([(0.15, 0.15, -0.15), (0.15, -0.15, -0.15), (-0.15, -0.15, -0.15), (-0.15, 0.15, -0.15), (0.15, 0.15, 0.15), (0.15, -0.15, 0.15), (-0.15, -0.15, 0.15), (-0.15, 0.15, 0.15)], [], [(0, 1, 2, 3), (4, 7, 6, 5), (0, 4, 5, 1), (1, 5, 6, 2), (2, 6, 7, 3), (4, 0, 3, 7)])
_uv = me_cube_013.uv_layers.new(name='UVMap')
_uv.uv.foreach_set('vector', [0.5, 0.5, 0.5, 0.25, 0.75, 0.25, 0.75, 0.5, 0.25, 0.5, 1.043e-07, 0.5, 0.0, 0.25, 0.25, 0.25, 0.5, 0.5, 0.25, 0.5, 0.25, 0.25, 0.5, 0.25, 0.5, 0.25, 0.25, 0.25, 0.25, 0.0, 0.5, 0.0, 0.75, 0.25, 1.0, 0.25, 1.0, 0.5, 0.75, 0.5, 0.25, 0.5, 0.5, 0.5, 0.5, 0.75, 0.25, 0.75])
me_cube_013.materials.append(mat_material)
me_cube_013.use_remesh_preserve_volume = False
me_cube_013.use_remesh_preserve_attributes = False
me_cube_013.use_mirror_vertex_groups = False
me_cube_013.update()
me_cube_006 = bpy.data.meshes.new('Cube.006')
me_cube_006.from_pydata([(0.15, 0.15, -0.15), (0.15, -0.15, -0.15), (-0.15, -0.15, -0.15), (-0.15, 0.15, -0.15), (0.15, 0.15, 0.15), (0.15, -0.15, 0.15), (-0.15, -0.15, 0.15), (-0.15, 0.15, 0.15)], [], [(0, 1, 2, 3), (4, 7, 6, 5), (0, 4, 5, 1), (1, 5, 6, 2), (2, 6, 7, 3), (4, 0, 3, 7)])
_uv = me_cube_006.uv_layers.new(name='UVMap')
_uv.uv.foreach_set('vector', [0.5, 0.5, 0.5, 0.25, 0.75, 0.25, 0.75, 0.5, 0.25, 0.5, 1.043e-07, 0.5, 0.0, 0.25, 0.25, 0.25, 0.5, 0.5, 0.25, 0.5, 0.25, 0.25, 0.5, 0.25, 0.5, 0.25, 0.25, 0.25, 0.25, 0.0, 0.5, 0.0, 0.75, 0.25, 1.0, 0.25, 1.0, 0.5, 0.75, 0.5, 0.25, 0.5, 0.5, 0.5, 0.5, 0.75, 0.25, 0.75])
me_cube_006.materials.append(mat_material)
me_cube_006.use_remesh_preserve_volume = False
me_cube_006.use_remesh_preserve_attributes = False
me_cube_006.use_mirror_vertex_groups = False
me_cube_006.update()
me_cube_003 = bpy.data.meshes.new('Cube.003')
me_cube_003.from_pydata([(0.15, 0.15, -0.15), (0.15, -0.15, -0.15), (-0.15, -0.15, -0.15), (-0.15, 0.15, -0.15), (0.15, 0.15, 0.15), (0.15, -0.15, 0.15), (-0.15, -0.15, 0.15), (-0.15, 0.15, 0.15)], [], [(0, 1, 2, 3), (4, 7, 6, 5), (0, 4, 5, 1), (1, 5, 6, 2), (2, 6, 7, 3), (4, 0, 3, 7)])
_uv = me_cube_003.uv_layers.new(name='UVMap')
_uv.uv.foreach_set('vector', [0.5, 0.5, 0.5, 0.25, 0.75, 0.25, 0.75, 0.5, 0.25, 0.5, 1.043e-07, 0.5, 0.0, 0.25, 0.25, 0.25, 0.5, 0.5, 0.25, 0.5, 0.25, 0.25, 0.5, 0.25, 0.5, 0.25, 0.25, 0.25, 0.25, 0.0, 0.5, 0.0, 0.75, 0.25, 1.0, 0.25, 1.0, 0.5, 0.75, 0.5, 0.25, 0.5, 0.5, 0.5, 0.5, 0.75, 0.25, 0.75])
me_cube_003.materials.append(mat_material)
me_cube_003.use_remesh_preserve_volume = False
me_cube_003.use_remesh_preserve_attributes = False
me_cube_003.use_mirror_vertex_groups = False
me_cube_003.update()
me_sphere = bpy.data.meshes.new('Sphere')
me_sphere.from_pydata([(-0.557, -0.3283, 2.538), (-1.376, -0.4924, 2.93), (-3.243, -0.2872, 3.335), (-6.148, -0.7386, 2.85), (-10.89, -1.723, 1.824), (-15.28, 0.8225, 4.999e-07), (-0.4823, -0.0498, 2.538), (-1.191, 0.1933, 3.112), (-2.806, 1.333, 3.656), (-5.325, 2.336, 3.11), (-10.91, 3.724, 1.766), (-15.6, 9.006, 2.649), (-0.2785, 0.1541, 2.538), (-0.6878, 0.6952, 3.078), (-1.616, 2.52, 3.69), (-3.075, 4.587, 3.151), (-5.45, 7.711, 1.711), (-9.006, 15.6, 1.493), (-1.484e-06, 0.2287, 2.538), (-1.474e-06, 0.8789, 3.024), (0.006175, 2.954, 3.641), (-0.000758, 5.41, 3.3), (-0.003405, 9.171, 2.12), (-1.676e-07, 18.01, 1.139), (0.2785, 0.1541, 2.538), (0.6878, 0.6952, 3.05), (1.627, 2.52, 3.552), (3.073, 4.587, 3.423), (7.561, 7.711, 2.139), (12.75, 17.37, 2.136e-07), (0.4823, -0.0498, 2.538), (1.191, 0.1933, 2.861), (2.812, 1.333, 3.269), (5.324, 2.336, 3.217), (10.17, 3.724, 1.711), (17.57, 9.006, 2.136e-07), (0.5569, -0.3283, 2.538), (1.376, -0.4924, 2.79), (3.243, -0.2872, 3.381), (6.148, -0.7386, 3.214), (10.89, -1.723, 2.116), (18.01, -1.856e-06, 2.136e-07), (0.4823, -0.6067, 2.538), (1.191, -1.178, 2.613), (2.806, -1.908, 2.847), (5.325, -3.813, 2.926), (9.436, -7.171, 1.279), (19.24, -10.36, 2.136e-07), (0.2785, -0.8106, 2.538), (0.6878, -1.68, 2.664), (1.616, -3.094, 3.176), (3.075, -6.064, 2.988), (7.665, -11.16, 1.757), (12.39, -18.9, 2.136e-07), (-1.597e-06, -0.8852, 2.538), (-1.72e-06, -1.864, 2.75), (-0.006178, -3.529, 2.801), (0.0007547, -6.888, 2.559), (-1.375, -12.62, 1.236), (-2.852e-06, -18.01, 2.136e-07), (-0.2785, -0.8106, 2.538), (-0.6878, -1.68, 2.865), (-1.627, -3.094, 3.203), (-3.073, -6.064, 2.9), (-4.41, -10.37, 1.491), (-9.006, -15.6, 2.136e-07), (-0.4823, -0.6067, 2.538), (-1.191, -1.178, 2.983), (-2.812, -1.908, 3.241), (-5.324, -3.813, 2.969), (-11.11, -7.171, 1.472), (-15.6, -9.006, 2.136e-07), (-18.74, 5.669, 4.999e-07), (-17.52, 9.308, 2.649), (-24.87, 7.373, 4.999e-07), (-20.45, 10.2, 2.649), (-27.94, 9.631, 4.999e-07), (-20.5, 14.89, 1.493), (-29.06, 12.64, 4.999e-07), (-26.9, 20.03, 2.136e-07), (-15.49, 19.66, 1.553), (-21.88, 24.8, 2.136e-07), (-7.998, 19.74, 1.035), (-14.4, 27.23, 2.136e-07), (-3.658, 25.37, 2.136e-07), (-10.06, 28.25, 2.136e-07), (3.233, 23.83, 2.136e-07)], [], [(1, 0, 6, 7), (2, 1, 7, 8), (3, 2, 8, 9), (4, 3, 9, 10), (5, 4, 10, 11), (8, 7, 13, 14), (9, 8, 14, 15), (10, 9, 15, 16), (11, 10, 16, 17), (7, 6, 12, 13), (13, 12, 18, 19), (14, 13, 19, 20), (15, 14, 20, 21), (16, 15, 21, 22), (17, 16, 22, 23), (19, 18, 24, 25), (20, 19, 25, 26), (21, 20, 26, 27), (22, 21, 27, 28), (23, 22, 28, 29), (25, 24, 30, 31), (26, 25, 31, 32), (27, 26, 32, 33), (28, 27, 33, 34), (29, 28, 34, 35), (31, 30, 36, 37), (32, 31, 37, 38), (33, 32, 38, 39), (34, 33, 39, 40), (35, 34, 40, 41), (37, 36, 42, 43), (38, 37, 43, 44), (39, 38, 44, 45), (40, 39, 45, 46), (41, 40, 46, 47), (43, 42, 48, 49), (44, 43, 49, 50), (45, 44, 50, 51), (46, 45, 51, 52), (47, 46, 52, 53), (49, 48, 54, 55), (50, 49, 55, 56), (51, 50, 56, 57), (52, 51, 57, 58), (53, 52, 58, 59), (59, 58, 64, 65), (55, 54, 60, 61), (56, 55, 61, 62), (57, 56, 62, 63), (58, 57, 63, 64), (65, 64, 70, 71), (61, 60, 66, 67), (62, 61, 67, 68), (63, 62, 68, 69), (64, 63, 69, 70), (71, 70, 4, 5), (0, 66, 60, 54, 48, 42, 36, 30, 24, 18, 12, 6), (67, 66, 0, 1), (68, 67, 1, 2), (69, 68, 2, 3), (70, 69, 3, 4), (5, 11, 73, 72), (72, 73, 75, 74), (74, 75, 77, 76), (76, 77, 79, 78), (79, 77, 80, 81), (81, 80, 82, 83), (83, 82, 84, 85), (82, 23, 86), (86, 84, 82), (23, 82, 80, 17), (17, 80, 77, 75, 73, 11), (86, 23, 29)])
me_sphere.polygons.foreach_set('use_smooth', [True] * 73)
_uv = me_sphere.uv_layers.new(name='UVMap')
_uv.uv.foreach_set('vector', [0.7943, 0.1265, 0.8069, 0.1171, 0.811, 0.1192, 0.8052, 0.1337, 0.7732, 0.1541, 0.7943, 0.1265, 0.8052, 0.1337, 0.8, 0.1694, 0.7296, 0.1858, 0.7732, 0.1541, 0.8, 0.1694, 0.7796, 0.2146, 0.1527, 0.5069, 0.2294, 0.4632, 0.277, 0.4937, 0.217, 0.5828, 0.1169, 0.5964, 0.1527, 0.5069, 0.217, 0.5828, 0.2203, 0.7129, 0.8, 0.1694, 0.8052, 0.1337, 0.8179, 0.1332, 0.8299, 0.1692, 0.7796, 0.2146, 0.8, 0.1694, 0.8299, 0.1692, 0.8376, 0.2152, 0.217, 0.5828, 0.277, 0.4937, 0.3332, 0.4961, 0.3398, 0.5702, 0.2203, 0.7129, 0.217, 0.5828, 0.3398, 0.5702, 0.3899, 0.7182, 0.8052, 0.1337, 0.811, 0.1192, 0.8156, 0.1191, 0.8179, 0.1332, 0.8179, 0.1332, 0.8156, 0.1191, 0.8194, 0.1167, 0.8288, 0.1264, 0.8299, 0.1692, 0.8179, 0.1332, 0.8288, 0.1264, 0.8559, 0.1541, 0.8376, 0.2152, 0.8299, 0.1692, 0.8559, 0.1541, 0.8876, 0.1857, 0.3398, 0.5702, 0.3332, 0.4961, 0.3829, 0.4702, 0.4297, 0.5225, 0.3899, 0.7182, 0.3398, 0.5702, 0.4297, 0.5225, 0.5386, 0.6395, 0.8288, 0.1264, 0.8194, 0.1167, 0.8219, 0.1128, 0.8356, 0.1157, 0.8559, 0.1541, 0.8288, 0.1264, 0.8356, 0.1157, 0.8711, 0.128, 0.8876, 0.1857, 0.8559, 0.1541, 0.8711, 0.128, 0.9159, 0.1354, 0.4297, 0.5225, 0.3829, 0.4702, 0.4131, 0.4236, 0.5111, 0.4113, 0.5386, 0.6395, 0.4297, 0.5225, 0.5111, 0.4113, 0.701, 0.4752, 0.8356, 0.1157, 0.8219, 0.1128, 0.8221, 0.1081, 0.8349, 0.1028, 0.8711, 0.128, 0.8356, 0.1157, 0.8349, 0.1028, 0.8707, 0.0972, 0.9159, 0.1354, 0.8711, 0.128, 0.8707, 0.0972, 0.9155, 0.07785, 0.5111, 0.4113, 0.4131, 0.4236, 0.4158, 0.3681, 0.4987, 0.3269, 0.701, 0.4752, 0.5111, 0.4113, 0.4987, 0.3269, 0.6625, 0.3056, 0.8349, 0.1028, 0.8221, 0.1081, 0.8198, 0.1039, 0.8286, 0.09187, 0.8707, 0.0972, 0.8349, 0.1028, 0.8286, 0.09187, 0.8563, 0.07124, 0.9155, 0.07785, 0.8707, 0.0972, 0.8563, 0.07124, 0.8862, 0.02841, 0.4987, 0.3269, 0.4158, 0.3681, 0.3902, 0.3188, 0.4412, 0.2486, 0.6625, 0.3056, 0.4987, 0.3269, 0.4412, 0.2486, 0.5584, 0.1809, 0.8286, 0.09187, 0.8198, 0.1039, 0.8156, 0.1014, 0.8174, 0.08574, 0.8563, 0.07124, 0.8286, 0.09187, 0.8174, 0.08574, 0.8289, 0.05612, 0.8862, 0.02841, 0.8563, 0.07124, 0.8289, 0.05612, 0.8367, 0.0001052, 0.4412, 0.2486, 0.3902, 0.3188, 0.3436, 0.2878, 0.359, 0.191, 0.5584, 0.1809, 0.4412, 0.2486, 0.359, 0.191, 0.449, 0.02989, 0.8174, 0.08574, 0.8156, 0.1014, 0.8107, 0.1013, 0.8048, 0.08565, 0.8289, 0.05612, 0.8174, 0.08574, 0.8048, 0.08565, 0.7988, 0.05537, 0.8367, 0.0001052, 0.8289, 0.05612, 0.7988, 0.05537, 0.7792, 0.0001052, 0.359, 0.191, 0.3436, 0.2878, 0.2877, 0.2847, 0.2869, 0.1615, 0.449, 0.02989, 0.359, 0.191, 0.2869, 0.1615, 0.2559, 0.0001052, 0.8048, 0.08565, 0.8107, 0.1013, 0.8065, 0.1038, 0.7939, 0.09201, 0.7988, 0.05537, 0.8048, 0.08565, 0.7939, 0.09201, 0.7725, 0.07111, 0.7792, 0.0001052, 0.7988, 0.05537, 0.7725, 0.07111, 0.7297, 0.0286, 0.2869, 0.1615, 0.2877, 0.2847, 0.2368, 0.3092, 0.1492, 0.2484, 0.2559, 0.0001052, 0.2869, 0.1615, 0.1492, 0.2484, 0.1012, 0.1589, 0.1012, 0.1589, 0.1492, 0.2484, 0.1361, 0.3145, 0.01016, 0.2985, 0.7939, 0.09201, 0.8065, 0.1038, 0.8042, 0.1082, 0.7875, 0.103, 0.7725, 0.07111, 0.7939, 0.09201, 0.7875, 0.103, 0.7573, 0.098, 0.7297, 0.0286, 0.7725, 0.07111, 0.7573, 0.098, 0.7014, 0.07826, 0.1492, 0.2484, 0.2368, 0.3092, 0.2078, 0.3569, 0.1361, 0.3145, 0.01016, 0.2985, 0.1361, 0.3145, 0.08582, 0.4361, 0.0001052, 0.4651, 0.7875, 0.103, 0.8042, 0.1082, 0.8044, 0.113, 0.7874, 0.1158, 0.7573, 0.098, 0.7875, 0.103, 0.7874, 0.1158, 0.7577, 0.128, 0.7014, 0.07826, 0.7573, 0.098, 0.7577, 0.128, 0.7012, 0.1358, 0.1361, 0.3145, 0.2078, 0.3569, 0.2044, 0.4128, 0.08582, 0.4361, 0.0001052, 0.4651, 0.08582, 0.4361, 0.1527, 0.5069, 0.1169, 0.5964, 0.8069, 0.1171, 0.8044, 0.113, 0.8042, 0.1082, 0.8065, 0.1038, 0.8107, 0.1013, 0.8156, 0.1014, 0.8198, 0.1039, 0.8221, 0.1081, 0.8219, 0.1128, 0.8194, 0.1167, 0.8156, 0.1191, 0.811, 0.1192, 0.7874, 0.1158, 0.8044, 0.113, 0.8069, 0.1171, 0.7943, 0.1265, 0.7577, 0.128, 0.7874, 0.1158, 0.7943, 0.1265, 0.7732, 0.1541, 0.7012, 0.1358, 0.7577, 0.128, 0.7732, 0.1541, 0.7296, 0.1858, 0.08582, 0.4361, 0.2044, 0.4128, 0.2294, 0.4632, 0.1527, 0.5069, 0.1169, 0.5964, 0.2203, 0.7129, 0.1993, 0.741, 0.1247, 0.7037, 0.1247, 0.7037, 0.1993, 0.741, 0.174, 0.7873, 0.07322, 0.8079, 0.07322, 0.8079, 0.174, 0.7873, 0.2304, 0.8512, 0.06605, 0.8774, 0.06605, 0.8774, 0.2304, 0.8512, 0.2101, 0.9999, 0.08942, 0.9304, 0.2101, 0.9999, 0.2304, 0.8512, 0.3543, 0.8509, 0.3349, 0.9999, 0.3349, 0.9999, 0.3543, 0.8509, 0.4546, 0.7608, 0.4635, 0.9391, 0.4635, 0.9391, 0.4546, 0.7608, 0.5823, 0.7824, 0.5331, 0.899, 0.4546, 0.7608, 0.5386, 0.6395, 0.6542, 0.6773, 0.6542, 0.6773, 0.5823, 0.7824, 0.4546, 0.7608, 0.5386, 0.6395, 0.4546, 0.7608, 0.3543, 0.8509, 0.3899, 0.7182, 0.3899, 0.7182, 0.3543, 0.8509, 0.2304, 0.8512, 0.174, 0.7873, 0.1993, 0.741, 0.2203, 0.7129, 0.6542, 0.6773, 0.5386, 0.6395, 0.701, 0.4752])
me_sphere.materials.append(mat_island)
me_sphere.use_remesh_preserve_volume = False
me_sphere.use_remesh_preserve_attributes = False
me_sphere.use_mirror_vertex_groups = False
me_sphere.update()

# ---- objects
ob_col_cubecollision_040 = bpy.data.objects.new('col.cubeCollision.040', me_cube_050)
ob_col_cubecollision_039 = bpy.data.objects.new('col.cubeCollision.039', me_cube_049)
ob_col_cubecollision_038 = bpy.data.objects.new('col.cubeCollision.038', me_cube_048)
ob_col_cubecollision_037 = bpy.data.objects.new('col.cubeCollision.037', me_cube_047)
ob_col_cubecollision_036 = bpy.data.objects.new('col.cubeCollision.036', me_cube_046)
ob_col_cubecollision_035 = bpy.data.objects.new('col.cubeCollision.035', me_cube_045)
ob_col_cubecollision_034 = bpy.data.objects.new('col.cubeCollision.034', me_cube_044)
ob_col_cubecollision_033 = bpy.data.objects.new('col.cubeCollision.033', me_cube_043)
ob_col_cubecollision_032 = bpy.data.objects.new('col.cubeCollision.032', me_cube_042)
ob_col_cubecollision_031 = bpy.data.objects.new('col.cubeCollision.031', me_cube_041)
ob_col_cubecollision_030 = bpy.data.objects.new('col.cubeCollision.030', me_cube_040)
ob_col_cubecollision_029 = bpy.data.objects.new('col.cubeCollision.029', me_cube_039)
ob_col_cubecollision_028 = bpy.data.objects.new('col.cubeCollision.028', me_cube_038)
ob_col_cubecollision_027 = bpy.data.objects.new('col.cubeCollision.027', me_cube_037)
ob_col_cubecollision_026 = bpy.data.objects.new('col.cubeCollision.026', me_cube_036)
ob_col_cubecollision_025 = bpy.data.objects.new('col.cubeCollision.025', me_cube_035)
ob_col_cubecollision_024 = bpy.data.objects.new('col.cubeCollision.024', me_cube_034)
ob_col_cubecollision_023 = bpy.data.objects.new('col.cubeCollision.023', me_cube_033)
ob_col_cubecollision_022 = bpy.data.objects.new('col.cubeCollision.022', me_cube_032)
ob_col_cubecollision_021 = bpy.data.objects.new('col.cubeCollision.021', me_cube_031)
ob_col_cubecollision_020 = bpy.data.objects.new('col.cubeCollision.020', me_cube_030)
ob_col_cubecollision_019 = bpy.data.objects.new('col.cubeCollision.019', me_cube_029)
ob_col_cubecollision_018 = bpy.data.objects.new('col.cubeCollision.018', me_cube_028)
ob_col_cubecollision_017 = bpy.data.objects.new('col.cubeCollision.017', me_cube_027)
ob_col_cubecollision_016 = bpy.data.objects.new('col.cubeCollision.016', me_cube_026)
ob_col_cubecollision_015 = bpy.data.objects.new('col.cubeCollision.015', me_cube_025)
ob_col_cubecollision_014 = bpy.data.objects.new('col.cubeCollision.014', me_cube_024)
ob_col_cubecollision_011 = bpy.data.objects.new('col.cubeCollision.011', me_cube_023)
ob_col_cubecollision_010 = bpy.data.objects.new('col.cubeCollision.010', me_cube_022)
ob_col_cubecollision_009 = bpy.data.objects.new('col.cubeCollision.009', me_cube_021)
ob_col_cubecollision_008 = bpy.data.objects.new('col.cubeCollision.008', me_cube_020)
ob_col_cubecollision_007 = bpy.data.objects.new('col.cubeCollision.007', me_cube_019)
ob_col_cubecollision_006 = bpy.data.objects.new('col.cubeCollision.006', me_cube_018)
ob_col_cubecollision_004 = bpy.data.objects.new('col.cubeCollision.004', me_cube_017)
ob_col_cubecollision_003 = bpy.data.objects.new('col.cubeCollision.003', me_cube_016)
ob_col_cubecollision_001 = bpy.data.objects.new('col.cubeCollision.001', me_cube_015)
ob_col_cubecollision_000 = bpy.data.objects.new('col.cubeCollision.000', me_cube_001)
ob_col_cubecollision_013 = bpy.data.objects.new('col.cubeCollision.013', me_cube_014)
ob_col_cubecollision_012 = bpy.data.objects.new('col.cubeCollision.012', me_cube_013)
ob_col_cubecollision_005 = bpy.data.objects.new('col.cubeCollision.005', me_cube_006)
ob_col_cubecollision_002 = bpy.data.objects.new('col.cubeCollision.002', me_cube_003)
ob_obj_island_000 = bpy.data.objects.new('obj.island.000', me_sphere)
ob_camera = bpy.data.objects.new('Camera', cam_camera)

# ---- transforms, parenting, visibility, modifiers, constraints
ob_col_cubecollision_040.location = (-23.36, 10.12, 1.025)
ob_col_cubecollision_040.rotation_mode = 'QUATERNION'
ob_col_cubecollision_040.rotation_quaternion = (0.9173, -0.01074, -0.137, 0.3737)
ob_col_cubecollision_040.scale = (21.19, 21.89, -0.2479)
ob_col_cubecollision_040.lock_rotations_4d = False
ob_col_cubecollision_040.empty_display_type = 'ARROWS'
ob_col_cubecollision_040.lineart.crease_threshold = 0.0
ob_col_cubecollision_039.location = (-26.93, 13.25, 0.298)
ob_col_cubecollision_039.rotation_mode = 'QUATERNION'
ob_col_cubecollision_039.rotation_quaternion = (0.887, -0.06241, -0.07519, 0.4514)
ob_col_cubecollision_039.scale = (23.68, 24.46, -0.277)
ob_col_cubecollision_039.lock_rotations_4d = False
ob_col_cubecollision_039.empty_display_type = 'ARROWS'
ob_col_cubecollision_039.lineart.crease_threshold = 0.0
ob_col_cubecollision_038.location = (-24.58, 19.83, 0.298)
ob_col_cubecollision_038.rotation_mode = 'QUATERNION'
ob_col_cubecollision_038.rotation_quaternion = (0.8884, -0.08855, -0.02819, 0.4496)
ob_col_cubecollision_038.scale = (23.68, 24.46, -0.277)
ob_col_cubecollision_038.lock_rotations_4d = False
ob_col_cubecollision_038.empty_display_type = 'ARROWS'
ob_col_cubecollision_038.lineart.crease_threshold = 0.0
ob_col_cubecollision_037.location = (-19.21, 24.03, 0.2458)
ob_col_cubecollision_037.rotation_mode = 'QUATERNION'
ob_col_cubecollision_037.rotation_quaternion = (0.89, -0.102, 0.004356, 0.4443)
ob_col_cubecollision_037.scale = (23.68, 24.46, -0.277)
ob_col_cubecollision_037.lock_rotations_4d = False
ob_col_cubecollision_037.empty_display_type = 'ARROWS'
ob_col_cubecollision_037.lineart.crease_threshold = 0.0
ob_col_cubecollision_036.location = (-12.09, 26.46, 0.1642)
ob_col_cubecollision_036.rotation_mode = 'QUATERNION'
ob_col_cubecollision_036.rotation_quaternion = (0.8937, -0.0558, 0.02937, 0.4442)
ob_col_cubecollision_036.scale = (23.68, 24.46, -0.277)
ob_col_cubecollision_036.lock_rotations_4d = False
ob_col_cubecollision_036.empty_display_type = 'ARROWS'
ob_col_cubecollision_036.lineart.crease_threshold = 0.0
ob_col_cubecollision_035.location = (-2.043, 23.5, 0.2942)
ob_col_cubecollision_035.rotation_mode = 'QUATERNION'
ob_col_cubecollision_035.rotation_quaternion = (0.9961, -0.08499, 0.02257, 0.001054)
ob_col_cubecollision_035.scale = (23.68, 24.46, -0.277)
ob_col_cubecollision_035.lock_rotations_4d = False
ob_col_cubecollision_035.empty_display_type = 'ARROWS'
ob_col_cubecollision_035.lineart.crease_threshold = 0.0
ob_col_cubecollision_034.location = (-7.09, 22.69, 0.6101)
ob_col_cubecollision_034.rotation_mode = 'QUATERNION'
ob_col_cubecollision_034.rotation_quaternion = (0.926, -0.07348, -0.01772, -0.3698)
ob_col_cubecollision_034.scale = (23.68, 24.46, -0.277)
ob_col_cubecollision_034.lock_rotations_4d = False
ob_col_cubecollision_034.empty_display_type = 'ARROWS'
ob_col_cubecollision_034.lineart.crease_threshold = 0.0
ob_col_cubecollision_033.location = (-14.4, 20.36, 1.107)
ob_col_cubecollision_033.rotation_mode = 'QUATERNION'
ob_col_cubecollision_033.rotation_quaternion = (0.9253, -0.07229, -0.03399, -0.3708)
ob_col_cubecollision_033.scale = (23.68, 24.46, -0.277)
ob_col_cubecollision_033.lock_rotations_4d = False
ob_col_cubecollision_033.empty_display_type = 'ARROWS'
ob_col_cubecollision_033.lineart.crease_threshold = 0.0
ob_col_cubecollision_032.location = (-19.65, 15.82, 1.435)
ob_col_cubecollision_032.rotation_mode = 'QUATERNION'
ob_col_cubecollision_032.rotation_quaternion = (0.9227, -0.03921, -0.07182, -0.3768)
ob_col_cubecollision_032.scale = (23.68, 24.46, -0.277)
ob_col_cubecollision_032.lock_rotations_4d = False
ob_col_cubecollision_032.empty_display_type = 'ARROWS'
ob_col_cubecollision_032.lineart.crease_threshold = 0.0
ob_col_cubecollision_031.location = (-14.78, 10.97, 2.108)
ob_col_cubecollision_031.rotation_mode = 'QUATERNION'
ob_col_cubecollision_031.rotation_quaternion = (0.9263, -0.009412, 0.0136, -0.3764)
ob_col_cubecollision_031.scale = (23.68, 24.46, -0.277)
ob_col_cubecollision_031.lock_rotations_4d = False
ob_col_cubecollision_031.empty_display_type = 'ARROWS'
ob_col_cubecollision_031.lineart.crease_threshold = 0.0
ob_col_cubecollision_030.location = (-9.277, 15.74, 1.547)
ob_col_cubecollision_030.rotation_mode = 'QUATERNION'
ob_col_cubecollision_030.rotation_quaternion = (0.9262, -0.05013, 0.002001, -0.3737)
ob_col_cubecollision_030.scale = (23.68, 24.46, -0.277)
ob_col_cubecollision_030.lock_rotations_4d = False
ob_col_cubecollision_030.empty_display_type = 'ARROWS'
ob_col_cubecollision_030.lineart.crease_threshold = 0.0
ob_col_cubecollision_029.location = (-2.264, 17.87, 1.101)
ob_col_cubecollision_029.rotation_mode = 'QUATERNION'
ob_col_cubecollision_029.rotation_quaternion = (0.9282, -0.06475, -0.002884, -0.3663)
ob_col_cubecollision_029.scale = (23.68, 24.46, -0.277)
ob_col_cubecollision_029.lock_rotations_4d = False
ob_col_cubecollision_029.empty_display_type = 'ARROWS'
ob_col_cubecollision_029.lineart.crease_threshold = 0.0
ob_col_cubecollision_028.location = (-5.703, 11.44, 1.861)
ob_col_cubecollision_028.rotation_mode = 'QUATERNION'
ob_col_cubecollision_028.rotation_quaternion = (0.9257, -0.02208, -0.008583, -0.3775)
ob_col_cubecollision_028.scale = (23.68, 24.46, -0.277)
ob_col_cubecollision_028.lock_rotations_4d = False
ob_col_cubecollision_028.empty_display_type = 'ARROWS'
ob_col_cubecollision_028.lineart.crease_threshold = 0.0
ob_col_cubecollision_027.location = (-11.03, 6.523, 2.154)
ob_col_cubecollision_027.rotation_mode = 'QUATERNION'
ob_col_cubecollision_027.rotation_quaternion = (0.921, 0.004131, -0.008639, -0.3895)
ob_col_cubecollision_027.scale = (23.68, 24.46, -0.277)
ob_col_cubecollision_027.lock_rotations_4d = False
ob_col_cubecollision_027.empty_display_type = 'ARROWS'
ob_col_cubecollision_027.lineart.crease_threshold = 0.0
ob_col_cubecollision_026.location = (-19.59, 6.015, 0.7141)
ob_col_cubecollision_026.rotation_mode = 'QUATERNION'
ob_col_cubecollision_026.rotation_quaternion = (0.9021, 0.1849, -0.01148, -0.3898)
ob_col_cubecollision_026.scale = (23.68, 24.46, -0.277)
ob_col_cubecollision_026.lock_rotations_4d = False
ob_col_cubecollision_026.empty_display_type = 'ARROWS'
ob_col_cubecollision_026.lineart.crease_threshold = 0.0
ob_col_cubecollision_025.location = (-15.86, 2.761, 0.8638)
ob_col_cubecollision_025.rotation_mode = 'QUATERNION'
ob_col_cubecollision_025.rotation_quaternion = (0.8177, 0.1583, -0.05494, -0.5507)
ob_col_cubecollision_025.scale = (23.68, 24.46, -0.277)
ob_col_cubecollision_025.lock_rotations_4d = False
ob_col_cubecollision_025.empty_display_type = 'ARROWS'
ob_col_cubecollision_025.lineart.crease_threshold = 0.0
ob_col_cubecollision_024.location = (-14.42, -2.801, 0.4782)
ob_col_cubecollision_024.rotation_mode = 'QUATERNION'
ob_col_cubecollision_024.rotation_quaternion = (0.9802, 0.02151, -0.1841, 0.07036)
ob_col_cubecollision_024.scale = (23.68, 24.46, -0.277)
ob_col_cubecollision_024.lock_rotations_4d = False
ob_col_cubecollision_024.empty_display_type = 'ARROWS'
ob_col_cubecollision_024.lineart.crease_threshold = 0.0
ob_col_cubecollision_023.location = (-12.73, -9.706, 0.3313)
ob_col_cubecollision_023.rotation_mode = 'QUATERNION'
ob_col_cubecollision_023.rotation_quaternion = (0.9885, 0.07689, -0.1165, 0.05876)
ob_col_cubecollision_023.scale = (23.68, 24.46, -0.277)
ob_col_cubecollision_023.lock_rotations_4d = False
ob_col_cubecollision_023.empty_display_type = 'ARROWS'
ob_col_cubecollision_023.lineart.crease_threshold = 0.0
ob_col_cubecollision_022.location = (-10.72, 0.1663, 1.939)
ob_col_cubecollision_022.rotation_mode = 'QUATERNION'
ob_col_cubecollision_022.rotation_quaternion = (0.9923, 0.02433, -0.107, 0.05759)
ob_col_cubecollision_022.scale = (23.68, 24.46, -0.277)
ob_col_cubecollision_022.lock_rotations_4d = False
ob_col_cubecollision_022.empty_display_type = 'ARROWS'
ob_col_cubecollision_022.lineart.crease_threshold = 0.0
ob_col_cubecollision_021.location = (-8.604, -6.603, 1.79)
ob_col_cubecollision_021.rotation_mode = 'QUATERNION'
ob_col_cubecollision_021.rotation_quaternion = (0.9901, 0.0795, -0.09935, 0.05893)
ob_col_cubecollision_021.scale = (23.68, 24.46, -0.277)
ob_col_cubecollision_021.lock_rotations_4d = False
ob_col_cubecollision_021.empty_display_type = 'ARROWS'
ob_col_cubecollision_021.lineart.crease_threshold = 0.0
ob_col_cubecollision_020.location = (4.713, 20.55, 0.2855)
ob_col_cubecollision_020.rotation_mode = 'QUATERNION'
ob_col_cubecollision_020.rotation_quaternion = (0.9942, -0.07689, 0.05141, 0.05495)
ob_col_cubecollision_020.scale = (23.68, 24.46, -0.277)
ob_col_cubecollision_020.lock_rotations_4d = False
ob_col_cubecollision_020.empty_display_type = 'ARROWS'
ob_col_cubecollision_020.lineart.crease_threshold = 0.0
ob_col_cubecollision_019.location = (10.82, 16.76, 0.2283)
ob_col_cubecollision_019.rotation_mode = 'QUATERNION'
ob_col_cubecollision_019.rotation_quaternion = (0.9909, -0.07607, 0.08267, 0.07444)
ob_col_cubecollision_019.scale = (23.68, 24.46, -0.277)
ob_col_cubecollision_019.lock_rotations_4d = False
ob_col_cubecollision_019.empty_display_type = 'ARROWS'
ob_col_cubecollision_019.lineart.crease_threshold = 0.0
ob_col_cubecollision_018.location = (6.417, 13.76, 1.189)
ob_col_cubecollision_018.rotation_mode = 'QUATERNION'
ob_col_cubecollision_018.rotation_quaternion = (0.993, -0.07347, 0.06047, 0.0695)
ob_col_cubecollision_018.scale = (23.68, 24.46, -0.277)
ob_col_cubecollision_018.lock_rotations_4d = False
ob_col_cubecollision_018.empty_display_type = 'ARROWS'
ob_col_cubecollision_018.lineart.crease_threshold = 0.0
ob_col_cubecollision_017.location = (0.246, 12.73, 1.81)
ob_col_cubecollision_017.rotation_mode = 'QUATERNION'
ob_col_cubecollision_017.rotation_quaternion = (0.991, -0.06375, 0.0234, 0.1155)
ob_col_cubecollision_017.scale = (23.68, 24.46, -0.277)
ob_col_cubecollision_017.lock_rotations_4d = False
ob_col_cubecollision_017.empty_display_type = 'ARROWS'
ob_col_cubecollision_017.lineart.crease_threshold = 0.0
ob_col_cubecollision_016.location = (-5.043, 5.237, 2.781)
ob_col_cubecollision_016.rotation_mode = 'QUATERNION'
ob_col_cubecollision_016.rotation_quaternion = (0.9915, -0.07031, -0.06128, 0.0908)
ob_col_cubecollision_016.scale = (23.68, 24.46, -0.277)
ob_col_cubecollision_016.lock_rotations_4d = False
ob_col_cubecollision_016.empty_display_type = 'ARROWS'
ob_col_cubecollision_016.lineart.crease_threshold = 0.0
ob_col_cubecollision_015.location = (-3.721, -1.301, 3.185)
ob_col_cubecollision_015.rotation_mode = 'QUATERNION'
ob_col_cubecollision_015.rotation_quaternion = (0.9951, 0.03062, -0.0476, 0.08128)
ob_col_cubecollision_015.scale = (23.68, 24.46, -0.277)
ob_col_cubecollision_015.lock_rotations_4d = False
ob_col_cubecollision_015.empty_display_type = 'ARROWS'
ob_col_cubecollision_015.lineart.crease_threshold = 0.0
ob_col_cubecollision_014.location = (1.586, 5.802, 3.185)
ob_col_cubecollision_014.rotation_mode = 'QUATERNION'
ob_col_cubecollision_014.rotation_quaternion = (0.9942, -0.06099, 0.02216, 0.08597)
ob_col_cubecollision_014.scale = (23.68, 24.46, -0.277)
ob_col_cubecollision_014.lock_rotations_4d = False
ob_col_cubecollision_014.empty_display_type = 'ARROWS'
ob_col_cubecollision_014.lineart.crease_threshold = 0.0
ob_col_cubecollision_011.location = (3.039, -1.258, 3.185)
ob_col_cubecollision_011.rotation_mode = 'QUATERNION'
ob_col_cubecollision_011.rotation_quaternion = (0.9963, 0.0325, 0.002504, 0.07945)
ob_col_cubecollision_011.scale = (23.68, 24.46, -0.277)
ob_col_cubecollision_011.lock_rotations_4d = False
ob_col_cubecollision_011.empty_display_type = 'ARROWS'
ob_col_cubecollision_011.lineart.crease_threshold = 0.0
ob_col_cubecollision_010.location = (7.814, 6.884, 2.072)
ob_col_cubecollision_010.rotation_mode = 'QUATERNION'
ob_col_cubecollision_010.rotation_quaternion = (0.9895, -0.04696, 0.1079, 0.0834)
ob_col_cubecollision_010.scale = (23.68, 24.46, -0.277)
ob_col_cubecollision_010.lock_rotations_4d = False
ob_col_cubecollision_010.empty_display_type = 'ARROWS'
ob_col_cubecollision_010.lineart.crease_threshold = 0.0
ob_col_cubecollision_009.location = (13.83, 10.51, 0.663)
ob_col_cubecollision_009.rotation_mode = 'QUATERNION'
ob_col_cubecollision_009.rotation_quaternion = (0.9902, -0.04471, 0.1034, 0.08255)
ob_col_cubecollision_009.scale = (23.68, 24.46, -0.277)
ob_col_cubecollision_009.lock_rotations_4d = False
ob_col_cubecollision_009.empty_display_type = 'ARROWS'
ob_col_cubecollision_009.lineart.crease_threshold = 0.0
ob_col_cubecollision_008.location = (15.23, 3.461, 0.6563)
ob_col_cubecollision_008.rotation_mode = 'QUATERNION'
ob_col_cubecollision_008.rotation_quaternion = (0.9893, -0.005579, 0.1198, 0.08283)
ob_col_cubecollision_008.scale = (23.68, 24.46, -0.277)
ob_col_cubecollision_008.lock_rotations_4d = False
ob_col_cubecollision_008.empty_display_type = 'ARROWS'
ob_col_cubecollision_008.lineart.crease_threshold = 0.0
ob_col_cubecollision_007.location = (9.715, -0.2129, 2.213)
ob_col_cubecollision_007.rotation_mode = 'QUATERNION'
ob_col_cubecollision_007.rotation_quaternion = (0.9899, 0.02323, 0.1151, 0.07942)
ob_col_cubecollision_007.scale = (23.68, 24.46, -0.277)
ob_col_cubecollision_007.lock_rotations_4d = False
ob_col_cubecollision_007.empty_display_type = 'ARROWS'
ob_col_cubecollision_007.lineart.crease_threshold = 0.0
ob_col_cubecollision_006.location = (17.04, -3.319, 0.3961)
ob_col_cubecollision_006.rotation_mode = 'QUATERNION'
ob_col_cubecollision_006.rotation_quaternion = (0.9904, 0.02331, 0.1105, 0.07937)
ob_col_cubecollision_006.scale = (23.68, 24.46, -0.277)
ob_col_cubecollision_006.lock_rotations_4d = False
ob_col_cubecollision_006.empty_display_type = 'ARROWS'
ob_col_cubecollision_006.lineart.crease_threshold = 0.0
ob_col_cubecollision_004.location = (12.72, -6.846, 1.059)
ob_col_cubecollision_004.rotation_mode = 'QUATERNION'
ob_col_cubecollision_004.rotation_quaternion = (0.9907, 0.05589, 0.09125, 0.08358)
ob_col_cubecollision_004.scale = (23.68, 24.46, -0.277)
ob_col_cubecollision_004.lock_rotations_4d = False
ob_col_cubecollision_004.empty_display_type = 'ARROWS'
ob_col_cubecollision_004.lineart.crease_threshold = 0.0
ob_col_cubecollision_003.location = (5.879, -8.113, 2.191)
ob_col_cubecollision_003.rotation_mode = 'QUATERNION'
ob_col_cubecollision_003.rotation_quaternion = (0.9912, 0.09094, 0.03605, 0.08915)
ob_col_cubecollision_003.scale = (23.68, 24.46, -0.277)
ob_col_cubecollision_003.lock_rotations_4d = False
ob_col_cubecollision_003.empty_display_type = 'ARROWS'
ob_col_cubecollision_003.lineart.crease_threshold = 0.0
ob_col_cubecollision_001.location = (-1.117, -8.294, 2.116)
ob_col_cubecollision_001.rotation_mode = 'QUATERNION'
ob_col_cubecollision_001.rotation_quaternion = (0.6395, 0.06331, -0.0943, 0.7604)
ob_col_cubecollision_001.scale = (25.81, 25.81, -1.025)
ob_col_cubecollision_001.lock_rotations_4d = False
ob_col_cubecollision_001.empty_display_type = 'ARROWS'
ob_col_cubecollision_001.lineart.crease_threshold = 0.0
ob_col_cubecollision_000.location = (-7.516, -13.88, 0.2722)
ob_col_cubecollision_000.rotation_mode = 'QUATERNION'
ob_col_cubecollision_000.rotation_quaternion = (0.6408, 0.02427, -0.1221, 0.7576)
ob_col_cubecollision_000.scale = (25.81, 25.81, -1.025)
ob_col_cubecollision_000.lock_rotations_4d = False
ob_col_cubecollision_000.empty_display_type = 'ARROWS'
ob_col_cubecollision_000.lineart.crease_threshold = 0.0
ob_col_cubecollision_013.location = (7.182, -14.94, 0.8037)
ob_col_cubecollision_013.rotation_mode = 'QUATERNION'
ob_col_cubecollision_013.rotation_quaternion = (0.9912, 0.0954, 0.01456, 0.09096)
ob_col_cubecollision_013.scale = (23.68, 24.46, -0.277)
ob_col_cubecollision_013.lock_rotations_4d = False
ob_col_cubecollision_013.empty_display_type = 'ARROWS'
ob_col_cubecollision_013.lineart.crease_threshold = 0.0
ob_col_cubecollision_012.location = (12.29, -13.95, 0.6428)
ob_col_cubecollision_012.rotation_mode = 'QUATERNION'
ob_col_cubecollision_012.rotation_quaternion = (0.9098, 0.08518, 0.03423, 0.4047)
ob_col_cubecollision_012.scale = (23.68, 24.46, -0.277)
ob_col_cubecollision_012.lock_rotations_4d = False
ob_col_cubecollision_012.empty_display_type = 'ARROWS'
ob_col_cubecollision_012.lineart.crease_threshold = 0.0
ob_col_cubecollision_005.location = (-0.2306, -15.41, 0.4079)
ob_col_cubecollision_005.rotation_mode = 'QUATERNION'
ob_col_cubecollision_005.rotation_quaternion = (0.6408, 0.06081, -0.1035, 0.7583)
ob_col_cubecollision_005.scale = (25.81, 25.81, -1.025)
ob_col_cubecollision_005.lock_rotations_4d = False
ob_col_cubecollision_005.empty_display_type = 'ARROWS'
ob_col_cubecollision_005.lineart.crease_threshold = 0.0
ob_col_cubecollision_002.location = (16.79, -9.551, 0.2377)
ob_col_cubecollision_002.rotation_mode = 'QUATERNION'
ob_col_cubecollision_002.rotation_quaternion = (0.8671, 0.05854, 0.0694, 0.4897)
ob_col_cubecollision_002.scale = (23.68, 24.46, -0.277)
ob_col_cubecollision_002.lock_rotations_4d = False
ob_col_cubecollision_002.empty_display_type = 'ARROWS'
ob_col_cubecollision_002.lineart.crease_threshold = 0.0
ob_obj_island_000.location = (0.0, 0.0, 0.0)
ob_obj_island_000.rotation_mode = 'QUATERNION'
ob_obj_island_000.rotation_quaternion = (1.0, 0.0, 0.0, 0.0)
ob_obj_island_000.lineart.crease_threshold = 0.0
_m = ob_obj_island_000.modifiers.new('Subsurf', 'SUBSURF')
_m.uv_smooth = 'PRESERVE_CORNERS'
_m.quality = 2
_m.show_only_control_edges = False
ob_camera.location = (-34.71, -43.68, 9.076)
ob_camera.rotation_mode = 'QUATERNION'
ob_camera.rotation_quaternion = (0.7442, 0.5891, -0.1762, -0.2611)
ob_camera.lock_rotations_4d = False
ob_camera.empty_display_type = 'ARROWS'
ob_camera.color = (0.0, 0.0, 0.0, 0.0)
ob_camera.display_type = 'WIRE'
ob_camera.lineart.crease_threshold = 0.0

# ---- collection membership
col_collection_1.objects.link(ob_col_cubecollision_040)
col_collection_1.objects.link(ob_col_cubecollision_039)
col_collection_1.objects.link(ob_col_cubecollision_038)
col_collection_1.objects.link(ob_col_cubecollision_037)
col_collection_1.objects.link(ob_col_cubecollision_036)
col_collection_1.objects.link(ob_col_cubecollision_035)
col_collection_1.objects.link(ob_col_cubecollision_034)
col_collection_1.objects.link(ob_col_cubecollision_033)
col_collection_1.objects.link(ob_col_cubecollision_032)
col_collection_1.objects.link(ob_col_cubecollision_031)
col_collection_1.objects.link(ob_col_cubecollision_030)
col_collection_1.objects.link(ob_col_cubecollision_029)
col_collection_1.objects.link(ob_col_cubecollision_028)
col_collection_1.objects.link(ob_col_cubecollision_027)
col_collection_1.objects.link(ob_col_cubecollision_026)
col_collection_1.objects.link(ob_col_cubecollision_025)
col_collection_1.objects.link(ob_col_cubecollision_024)
col_collection_1.objects.link(ob_col_cubecollision_023)
col_collection_1.objects.link(ob_col_cubecollision_022)
col_collection_1.objects.link(ob_col_cubecollision_021)
col_collection_1.objects.link(ob_col_cubecollision_020)
col_collection_1.objects.link(ob_col_cubecollision_019)
col_collection_1.objects.link(ob_col_cubecollision_018)
col_collection_1.objects.link(ob_col_cubecollision_017)
col_collection_1.objects.link(ob_col_cubecollision_016)
col_collection_1.objects.link(ob_col_cubecollision_015)
col_collection_1.objects.link(ob_col_cubecollision_014)
col_collection_1.objects.link(ob_col_cubecollision_011)
col_collection_1.objects.link(ob_col_cubecollision_010)
col_collection_1.objects.link(ob_col_cubecollision_009)
col_collection_1.objects.link(ob_col_cubecollision_008)
col_collection_1.objects.link(ob_col_cubecollision_007)
col_collection_1.objects.link(ob_col_cubecollision_006)
col_collection_1.objects.link(ob_col_cubecollision_004)
col_collection_1.objects.link(ob_col_cubecollision_003)
col_collection_1.objects.link(ob_col_cubecollision_001)
col_collection_1.objects.link(ob_col_cubecollision_000)
col_collection_1.objects.link(ob_col_cubecollision_013)
col_collection_1.objects.link(ob_col_cubecollision_012)
col_collection_1.objects.link(ob_col_cubecollision_005)
col_collection_1.objects.link(ob_col_cubecollision_002)
col_collection_1.objects.link(ob_obj_island_000)
col_collection_1.objects.link(ob_camera)

# ---- scene / render settings (as saved in the file)
scene.camera = ob_camera
scene.frame_start = 1; scene.frame_end = 250; scene.frame_set(1)
scene.render.engine = 'BLENDER_EEVEE_NEXT'
scene.render.image_settings.color_mode = 'RGB'
scene.render.image_settings.compression = 90
scene.render.resolution_percentage = 50
scene.render.dither_intensity = 0.0
scene.cycles.use_denoising = False
scene.cycles.samples = 10
scene.cycles.sampling_pattern = 'TABULATED_SOBOL'
scene.cycles.light_sampling_threshold = 0.0
scene.cycles.use_adaptive_sampling = False
scene.cycles.use_light_tree = False
scene.cycles.blur_glossy = 0.0
scene.cycles.volume_bounces = 1
scene.cycles.pixel_filter_type = 'GAUSSIAN'
scene.cycles.sample_clamp_indirect = 0.0
scene.view_settings.view_transform = 'Standard'
bpy.context.view_layer.update()

# ---- added for rendering (the .blend has no usable light): sun
light_auto_sun = bpy.data.lights.new('AutoSun', 'SUN')
light_auto_sun.energy = 3.0
light_auto_sun.angle = 0.0523599
ob_auto_sun = bpy.data.objects.new('AutoSun', light_auto_sun)
scene.collection.objects.link(ob_auto_sun)
ob_auto_sun.rotation_euler = (0.872665, 0.174533, 0.523599)
bpy.context.view_layer.update()
